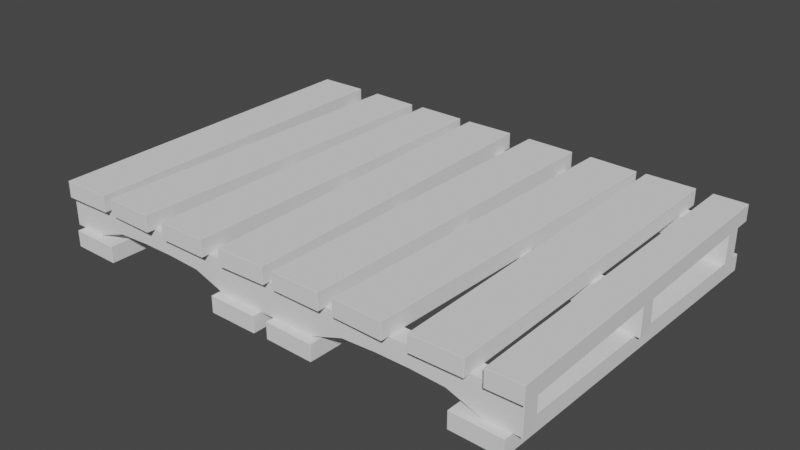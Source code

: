 # Source: Pallet1.blend  (saved by Blender 2.83.19; exported with 4.5.12 LTS)
import bpy
from mathutils import Matrix  # noqa: F401  (used for matrix-valued properties, if any)

bpy.ops.wm.read_factory_settings(use_empty=True)
scene = bpy.context.scene
scene.name = 'Scene'

# ---- collections
col_collection = bpy.data.collections.new('Collection'); scene.collection.children.link(col_collection)

# ---- world
world_world = bpy.data.worlds.new('World'); scene.world = world_world
world_world.use_nodes = True; world_world.node_tree.nodes.clear()
_N = world_world.node_tree.nodes; _L = world_world.node_tree.links
n0 = _N.new('ShaderNodeOutputWorld'); n0.name = 'World Output'; n0.location = (300, 300)
n1 = _N.new('ShaderNodeBackground'); n1.name = 'Background'; n1.location = (10, 300)
n1.inputs[0].default_value = (0.05088, 0.05088, 0.05088, 1.0)
_L.new(n1.outputs[0], n0.inputs[0])
n0.is_active_output = True
world_world.color = (0.05088, 0.05088, 0.05088)
world_world.use_sun_shadow = False
world_world.sun_shadow_jitter_overblur = 0.0

# ---- meshes
me_cube_001 = bpy.data.meshes.new('Cube.001')
me_cube_001.from_pydata([(-15.19, -9.99, 1.0), (-15.19, -10.0, 1.01), (-15.2, -9.99, 1.01), (-15.19, -10.0, 2.99), (-15.19, -9.99, 3.0), (-15.2, -9.99, 2.99), (-15.19, -9.01, 1.0), (-15.2, -9.01, 1.01), (-15.19, -9.0, 1.01), (-15.19, -9.01, 3.0), (-15.19, -9.0, 2.99), (-15.2, -9.01, 2.99), (-13.2, -9.99, 1.0), (-13.2, -10.0, 1.01), (-13.2, -10.0, 2.99), (-13.2, -9.99, 3.0), (-13.2, -9.0, 1.01), (-13.2, -9.01, 1.0), (-13.2, -9.01, 3.0), (-13.2, -9.0, 2.99), (-11.2, -9.99, 1.7), (-11.2, -10.0, 1.71), (-11.2, -10.0, 2.99), (-11.2, -9.99, 3.0), (-11.2, -9.0, 1.71), (-11.2, -9.01, 1.7), (-11.2, -9.01, 3.0), (-11.2, -9.0, 2.99), (-9.2, -9.99, 1.8), (-9.2, -10.0, 1.81), (-9.2, -10.0, 2.99), (-9.2, -9.99, 3.0), (-9.2, -9.0, 1.81), (-9.2, -9.01, 1.8), (-9.2, -9.01, 3.0), (-9.2, -9.0, 2.99), (-7.2, -9.99, 1.8), (-7.2, -10.0, 1.81), (-7.2, -10.0, 2.99), (-7.2, -9.99, 3.0), (-7.2, -9.0, 1.81), (-7.2, -9.01, 1.8), (-7.2, -9.01, 3.0), (-7.2, -9.0, 2.99), (-5.2, -9.99, 1.7), (-5.2, -10.0, 1.71), (-5.2, -10.0, 2.99), (-5.2, -9.99, 3.0), (-5.2, -9.0, 1.71), (-5.2, -9.01, 1.7), (-5.2, -9.01, 3.0), (-5.2, -9.0, 2.99), (-3.2, -9.99, 1.0), (-3.2, -10.0, 1.01), (-3.2, -10.0, 2.99), (-3.2, -9.99, 3.0), (-3.2, -9.0, 1.01), (-3.2, -9.01, 1.0), (-3.2, -9.01, 3.0), (-3.2, -9.0, 2.99), (-15.2, 0.2563, 3.0), (-15.2, 0.2663, 2.99), (-15.21, 0.2562, 2.99), (-15.2, 0.2563, 1.0), (-15.21, 0.2562, 1.01), (-15.2, 0.2663, 1.01), (-15.18, -0.7236, 3.0), (-15.19, -0.7237, 2.99), (-15.18, -0.7336, 2.99), (-15.18, -0.7336, 1.01), (-15.19, -0.7237, 1.01), (-15.18, -0.7236, 1.0), (-0.2, -10.0, 1.01), (-0.2, -9.99, 1.0), (-0.2, -9.99, 3.0), (-0.2, -10.0, 2.99), (-0.2, -9.01, 1.0), (-0.2, -9.0, 1.01), (-0.2, -9.0, 2.99), (-0.2, -9.01, 3.0), (2.8, -9.99, 1.0), (2.8, -10.0, 1.01), (2.8, -10.0, 2.99), (2.8, -9.99, 3.0), (2.8, -9.0, 1.01), (2.8, -9.01, 1.0), (2.8, -9.01, 3.0), (2.8, -9.0, 2.99), (4.8, -9.99, 1.7), (4.8, -10.0, 1.71), (4.8, -10.0, 2.99), (4.8, -9.99, 3.0), (4.8, -9.0, 1.71), (4.8, -9.01, 1.7), (4.8, -9.01, 3.0), (4.8, -9.0, 2.99), (6.8, -9.99, 1.8), (6.8, -10.0, 1.81), (6.8, -10.0, 2.99), (6.8, -9.99, 3.0), (6.8, -9.0, 1.81), (6.8, -9.01, 1.8), (6.8, -9.01, 3.0), (6.8, -9.0, 2.99), (8.8, -9.99, 1.8), (8.8, -10.0, 1.81), (8.8, -10.0, 2.99), (8.8, -9.99, 3.0), (8.8, -9.0, 1.81), (8.8, -9.01, 1.8), (8.8, -9.01, 3.0), (8.8, -9.0, 2.99), (10.8, -9.99, 1.7), (10.8, -10.0, 1.71), (10.8, -10.0, 2.99), (10.8, -9.99, 3.0), (10.8, -9.0, 1.71), (10.8, -9.01, 1.7), (10.8, -9.01, 3.0), (10.8, -9.0, 2.99), (12.8, -9.99, 1.0), (12.8, -10.0, 1.01), (12.8, -10.0, 2.99), (12.8, -9.99, 3.0), (12.8, -9.0, 1.01), (12.8, -9.01, 1.0), (12.8, -9.01, 3.0), (12.8, -9.0, 2.99), (14.79, -9.99, 1.0), (14.8, -9.99, 1.01), (14.79, -10.0, 1.01), (14.79, -9.99, 3.0), (14.79, -10.0, 2.99), (14.8, -9.99, 2.99), (14.79, -9.0, 1.01), (14.8, -9.01, 1.01), (14.79, -9.01, 1.0), (14.79, -9.0, 2.99), (14.79, -9.01, 3.0), (14.8, -9.01, 2.99), (-13.19, -0.6925, 1.0), (-13.19, -0.7025, 1.01), (-13.19, -0.7025, 2.99), (-13.19, -0.6925, 3.0), (-13.21, 0.2973, 1.01), (-13.21, 0.2873, 1.0), (-13.21, 0.2873, 3.0), (-13.21, 0.2973, 2.99), (-11.19, -0.6614, 1.7), (-11.19, -0.6714, 1.71), (-11.19, -0.6714, 2.99), (-11.19, -0.6614, 3.0), (-11.21, 0.3285, 1.71), (-11.21, 0.3185, 1.7), (-11.21, 0.3185, 3.0), (-11.21, 0.3285, 2.99), (-9.191, -0.6302, 1.8), (-9.191, -0.6402, 1.81), (-9.191, -0.6402, 2.99), (-9.191, -0.6302, 3.0), (-9.207, 0.3597, 1.81), (-9.207, 0.3497, 1.8), (-9.207, 0.3497, 3.0), (-9.207, 0.3597, 2.99), (-7.192, -0.599, 1.8), (-7.191, -0.609, 1.81), (-7.191, -0.609, 2.99), (-7.192, -0.599, 3.0), (-7.207, 0.3908, 1.81), (-7.207, 0.3808, 1.8), (-7.207, 0.3808, 3.0), (-7.207, 0.3908, 2.99), (-5.192, -0.5679, 1.7), (-5.192, -0.5779, 1.71), (-5.192, -0.5779, 2.99), (-5.192, -0.5679, 3.0), (-5.207, 0.422, 1.71), (-5.207, 0.412, 1.7), (-5.207, 0.412, 3.0), (-5.207, 0.422, 2.99), (-3.192, -0.5367, 1.0), (-3.192, -0.5467, 1.01), (-3.192, -0.5467, 2.99), (-3.192, -0.5367, 3.0), (-3.207, 0.4532, 1.01), (-3.207, 0.4432, 1.0), (-3.207, 0.4432, 3.0), (-3.207, 0.4532, 2.99), (-0.1922, -0.4999, 1.01), (-0.1924, -0.4899, 1.0), (-0.1924, -0.4899, 3.0), (-0.1922, -0.4999, 2.99), (-0.2076, 0.4899, 1.0), (-0.2078, 0.4999, 1.01), (-0.2078, 0.4999, 2.99), (-0.2076, 0.4899, 3.0), (2.807, -0.4432, 1.0), (2.807, -0.4532, 1.01), (2.807, -0.4532, 2.99), (2.807, -0.4432, 3.0), (2.792, 0.5467, 1.01), (2.792, 0.5367, 1.0), (2.792, 0.5367, 3.0), (2.792, 0.5467, 2.99), (4.807, -0.412, 1.7), (4.807, -0.422, 1.71), (4.807, -0.422, 2.99), (4.807, -0.412, 3.0), (4.792, 0.5779, 1.71), (4.792, 0.5679, 1.7), (4.792, 0.5679, 3.0), (4.792, 0.5779, 2.99), (6.807, -0.3808, 1.8), (6.807, -0.3908, 1.81), (6.807, -0.3908, 2.99), (6.807, -0.3808, 3.0), (6.791, 0.609, 1.81), (6.792, 0.599, 1.8), (6.792, 0.599, 3.0), (6.791, 0.609, 2.99), (8.807, -0.3497, 1.8), (8.807, -0.3597, 1.81), (8.807, -0.3597, 2.99), (8.807, -0.3497, 3.0), (8.791, 0.6402, 1.81), (8.791, 0.6302, 1.8), (8.791, 0.6302, 3.0), (8.791, 0.6402, 2.99), (10.81, -0.3185, 1.7), (10.81, -0.3285, 1.71), (10.81, -0.3285, 2.99), (10.81, -0.3185, 3.0), (10.79, 0.6714, 1.71), (10.79, 0.6614, 1.7), (10.79, 0.6614, 3.0), (10.79, 0.6714, 2.99), (12.81, -0.2873, 1.0), (12.81, -0.2973, 1.01), (12.81, -0.2973, 2.99), (12.81, -0.2873, 3.0), (12.79, 0.7025, 1.01), (12.79, 0.6925, 1.0), (12.79, 0.6925, 3.0), (12.79, 0.7025, 2.99), (14.8, -0.2563, 1.0), (14.81, -0.2562, 1.01), (14.8, -0.2663, 1.01), (14.8, -0.2563, 3.0), (14.8, -0.2663, 2.99), (14.81, -0.2562, 2.99), (14.78, 0.7336, 1.01), (14.79, 0.7237, 1.01), (14.78, 0.7236, 1.0), (14.78, 0.7336, 2.99), (14.78, 0.7236, 3.0), (14.79, 0.7237, 2.99), (-15.18, 10.23, 3.0), (-15.18, 10.24, 2.99), (-15.19, 10.23, 2.99), (-15.18, 10.23, 1.0), (-15.19, 10.23, 1.01), (-15.18, 10.24, 1.01), (-15.2, 9.246, 3.0), (-15.21, 9.246, 2.99), (-15.2, 9.236, 2.99), (-15.2, 9.236, 1.01), (-15.21, 9.246, 1.01), (-15.2, 9.246, 1.0), (-13.21, 9.214, 1.0), (-13.21, 9.204, 1.01), (-13.21, 9.204, 2.99), (-13.21, 9.214, 3.0), (-13.19, 10.2, 1.01), (-13.19, 10.19, 1.0), (-13.19, 10.19, 3.0), (-13.19, 10.2, 2.99), (-11.21, 9.183, 1.7), (-11.21, 9.173, 1.71), (-11.21, 9.173, 2.99), (-11.21, 9.183, 3.0), (-11.19, 10.17, 1.71), (-11.19, 10.16, 1.7), (-11.19, 10.16, 3.0), (-11.19, 10.17, 2.99), (-9.207, 9.151, 1.8), (-9.207, 9.141, 1.81), (-9.207, 9.141, 2.99), (-9.207, 9.151, 3.0), (-9.191, 10.14, 1.81), (-9.191, 10.13, 1.8), (-9.191, 10.13, 3.0), (-9.191, 10.14, 2.99), (-7.207, 9.12, 1.8), (-7.207, 9.11, 1.81), (-7.207, 9.11, 2.99), (-7.207, 9.12, 3.0), (-7.191, 10.11, 1.81), (-7.191, 10.1, 1.8), (-7.191, 10.1, 3.0), (-7.191, 10.11, 2.99), (-5.207, 9.089, 1.7), (-5.207, 9.079, 1.71), (-5.207, 9.079, 2.99), (-5.207, 9.089, 3.0), (-5.192, 10.08, 1.71), (-5.192, 10.07, 1.7), (-5.192, 10.07, 3.0), (-5.192, 10.08, 2.99), (-3.207, 9.057, 1.0), (-3.207, 9.047, 1.01), (-3.207, 9.047, 2.99), (-3.207, 9.057, 3.0), (-3.192, 10.05, 1.01), (-3.192, 10.04, 1.0), (-3.192, 10.04, 3.0), (-3.192, 10.05, 2.99), (-0.2079, 9.0, 1.01), (-0.2077, 9.01, 1.0), (-0.2077, 9.01, 3.0), (-0.2079, 9.0, 2.99), (-0.1923, 9.99, 1.0), (-0.1921, 10.0, 1.01), (-0.1921, 10.0, 2.99), (-0.1923, 9.99, 3.0), (2.792, 8.963, 1.0), (2.792, 8.953, 1.01), (2.792, 8.953, 2.99), (2.792, 8.963, 3.0), (2.807, 9.953, 1.01), (2.807, 9.943, 1.0), (2.807, 9.943, 3.0), (2.807, 9.953, 2.99), (4.792, 8.932, 1.7), (4.792, 8.922, 1.71), (4.792, 8.922, 2.99), (4.792, 8.932, 3.0), (4.807, 9.921, 1.71), (4.807, 9.911, 1.7), (4.807, 9.911, 3.0), (4.807, 9.921, 2.99), (6.791, 8.9, 1.8), (6.791, 8.89, 1.81), (6.791, 8.89, 2.99), (6.791, 8.9, 3.0), (6.807, 9.89, 1.81), (6.807, 9.88, 1.8), (6.807, 9.88, 3.0), (6.807, 9.89, 2.99), (8.791, 8.869, 1.8), (8.791, 8.859, 1.81), (8.791, 8.859, 2.99), (8.791, 8.869, 3.0), (8.807, 9.859, 1.81), (8.807, 9.849, 1.8), (8.807, 9.849, 3.0), (8.807, 9.859, 2.99), (10.79, 8.837, 1.7), (10.79, 8.827, 1.71), (10.79, 8.827, 2.99), (10.79, 8.837, 3.0), (10.81, 9.827, 1.71), (10.81, 9.817, 1.7), (10.81, 9.817, 3.0), (10.81, 9.827, 2.99), (12.79, 8.806, 1.0), (12.79, 8.796, 1.01), (12.79, 8.796, 2.99), (12.79, 8.806, 3.0), (12.81, 9.796, 1.01), (12.81, 9.786, 1.0), (12.81, 9.786, 3.0), (12.81, 9.796, 2.99), (14.78, 8.775, 1.0), (14.79, 8.774, 1.01), (14.78, 8.765, 1.01), (14.78, 8.775, 3.0), (14.78, 8.765, 2.99), (14.79, 8.774, 2.99), (14.8, 9.764, 1.01), (14.81, 9.754, 1.01), (14.8, 9.754, 1.0), (14.8, 9.764, 2.99), (14.8, 9.754, 3.0), (14.81, 9.754, 2.99), (-14.81, -10.51, 3.0), (-14.81, -10.52, 3.01), (-14.82, -10.51, 3.01), (-14.81, -10.52, 3.99), (-14.81, -10.51, 4.0), (-14.82, -10.51, 3.99), (-15.17, 10.46, 3.0), (-15.18, 10.46, 3.01), (-15.17, 10.47, 3.01), (-15.17, 10.46, 4.0), (-15.17, 10.47, 3.99), (-15.18, 10.46, 3.99), (-11.83, -10.46, 3.0), (-11.82, -10.46, 3.01), (-11.83, -10.47, 3.01), (-11.83, -10.46, 4.0), (-11.83, -10.47, 3.99), (-11.82, -10.46, 3.99), (-12.19, 10.51, 3.0), (-12.19, 10.52, 3.01), (-12.18, 10.51, 3.01), (-12.19, 10.51, 4.0), (-12.18, 10.51, 3.99), (-12.19, 10.52, 3.99), (-11.23, -10.45, 3.0), (-11.23, -10.46, 3.01), (-11.24, -10.45, 3.01), (-11.23, -10.46, 3.99), (-11.23, -10.45, 4.0), (-11.24, -10.45, 3.99), (-10.75, 10.52, 3.0), (-10.76, 10.52, 3.01), (-10.75, 10.53, 3.01), (-10.75, 10.52, 4.0), (-10.75, 10.53, 3.99), (-10.76, 10.52, 3.99), (-8.248, -10.52, 3.0), (-8.238, -10.52, 3.01), (-8.249, -10.53, 3.01), (-8.248, -10.52, 4.0), (-8.249, -10.53, 3.99), (-8.238, -10.52, 3.99), (-7.772, 10.45, 3.0), (-7.772, 10.46, 3.01), (-7.762, 10.45, 3.01), (-7.772, 10.45, 4.0), (-7.762, 10.45, 3.99), (-7.772, 10.46, 3.99), (-7.045, -10.48, 3.0), (-7.045, -10.49, 3.01), (-7.055, -10.48, 3.01), (-7.045, -10.49, 3.99), (-7.045, -10.48, 4.0), (-7.055, -10.48, 3.99), (-6.935, 10.5, 3.0), (-6.945, 10.5, 3.01), (-6.935, 10.51, 3.01), (-6.935, 10.5, 4.0), (-6.935, 10.51, 3.99), (-6.945, 10.5, 3.99), (-4.065, -10.5, 3.0), (-4.055, -10.5, 3.01), (-4.065, -10.51, 3.01), (-4.065, -10.5, 4.0), (-4.065, -10.51, 3.99), (-4.055, -10.5, 3.99), (-3.955, 10.48, 3.0), (-3.955, 10.49, 3.01), (-3.945, 10.48, 3.01), (-3.955, 10.48, 4.0), (-3.945, 10.48, 3.99), (-3.955, 10.49, 3.99), (-2.76, -10.52, 3.0), (-2.76, -10.53, 3.01), (-2.77, -10.52, 3.01), (-2.76, -10.53, 3.99), (-2.76, -10.52, 4.0), (-2.77, -10.52, 3.99), (-3.219, 10.45, 3.0), (-3.229, 10.45, 3.01), (-3.219, 10.46, 3.01), (-3.219, 10.45, 4.0), (-3.219, 10.46, 3.99), (-3.229, 10.45, 3.99), (0.2192, -10.45, 3.0), (0.2292, -10.45, 3.01), (0.2194, -10.46, 3.01), (0.2192, -10.45, 4.0), (0.2194, -10.46, 3.99), (0.2292, -10.45, 3.99), (-0.2399, 10.52, 3.0), (-0.2401, 10.53, 3.01), (-0.2299, 10.52, 3.01), (-0.2399, 10.52, 4.0), (-0.2299, 10.52, 3.99), (-0.2401, 10.53, 3.99), (0.8616, -10.47, 3.0), (0.8615, -10.48, 3.01), (0.8516, -10.47, 3.01), (0.8615, -10.48, 3.99), (0.8616, -10.47, 4.0), (0.8516, -10.47, 3.99), (1.159, 10.51, 3.0), (1.149, 10.51, 3.01), (1.159, 10.52, 3.01), (1.159, 10.51, 4.0), (1.159, 10.52, 3.99), (1.149, 10.51, 3.99), (3.841, -10.51, 3.0), (3.851, -10.51, 3.01), (3.841, -10.52, 3.01), (3.841, -10.51, 4.0), (3.841, -10.52, 3.99), (3.851, -10.51, 3.99), (4.138, 10.47, 3.0), (4.139, 10.48, 3.01), (4.148, 10.47, 3.01), (4.138, 10.47, 4.0), (4.148, 10.47, 3.99), (4.139, 10.48, 3.99), (4.664, -10.43, 3.0), (4.664, -10.44, 3.01), (4.654, -10.43, 3.01), (4.664, -10.44, 3.99), (4.664, -10.43, 4.0), (4.654, -10.43, 3.99), (5.358, 10.53, 3.0), (5.348, 10.53, 3.01), (5.358, 10.54, 3.01), (5.358, 10.53, 4.0), (5.358, 10.54, 3.99), (5.348, 10.53, 3.99), (7.642, -10.53, 3.0), (7.652, -10.53, 3.01), (7.642, -10.54, 3.01), (7.642, -10.53, 4.0), (7.642, -10.54, 3.99), (7.652, -10.53, 3.99), (8.336, 10.43, 3.0), (8.336, 10.44, 3.01), (8.346, 10.43, 3.01), (8.336, 10.43, 4.0), (8.346, 10.43, 3.99), (8.336, 10.44, 3.99), (9.101, -10.5, 3.0), (9.101, -10.51, 3.01), (9.091, -10.5, 3.01), (9.101, -10.51, 3.99), (9.101, -10.5, 4.0), (9.091, -10.5, 3.99), (8.919, 10.48, 3.0), (8.909, 10.48, 3.01), (8.919, 10.49, 3.01), (8.919, 10.48, 4.0), (8.919, 10.49, 3.99), (8.909, 10.48, 3.99), (12.08, -10.48, 3.0), (12.09, -10.48, 3.01), (12.08, -10.49, 3.01), (12.08, -10.48, 4.0), (12.08, -10.49, 3.99), (12.09, -10.48, 3.99), (11.9, 10.5, 3.0), (11.9, 10.51, 3.01), (11.91, 10.5, 3.01), (11.9, 10.5, 4.0), (11.91, 10.5, 3.99), (11.9, 10.51, 3.99), (13.1, -10.5, 3.0), (13.1, -10.51, 3.01), (13.09, -10.5, 3.01), (13.1, -10.51, 3.99), (13.1, -10.5, 4.0), (13.09, -10.5, 3.99), (12.92, 10.48, 3.0), (12.91, 10.48, 3.01), (12.92, 10.49, 3.01), (12.92, 10.48, 4.0), (12.92, 10.49, 3.99), (12.91, 10.48, 3.99), (15.08, -10.48, 3.0), (15.09, -10.48, 3.01), (15.08, -10.49, 3.01), (15.08, -10.48, 4.0), (15.08, -10.49, 3.99), (15.09, -10.48, 3.99), (14.9, 10.5, 3.0), (14.9, 10.51, 3.01), (14.91, 10.5, 3.01), (14.9, 10.5, 4.0), (14.91, 10.5, 3.99), (14.9, 10.51, 3.99), (-14.64, -10.47, -3.576e-07), (-14.64, -10.48, 0.01), (-14.65, -10.47, 0.01), (-14.64, -10.48, 0.99), (-14.64, -10.47, 1.0), (-14.65, -10.47, 0.99), (-14.34, 10.51, -3.576e-07), (-14.35, 10.51, 0.01), (-14.34, 10.52, 0.01), (-14.34, 10.51, 1.0), (-14.34, 10.52, 0.99), (-14.35, 10.51, 0.99), (-11.66, -10.51, -3.576e-07), (-11.65, -10.51, 0.01), (-11.66, -10.52, 0.01), (-11.66, -10.51, 1.0), (-11.66, -10.52, 0.99), (-11.65, -10.51, 0.99), (-11.36, 10.47, -3.576e-07), (-11.36, 10.48, 0.01), (-11.35, 10.47, 0.01), (-11.36, 10.47, 1.0), (-11.35, 10.47, 0.99), (-11.36, 10.48, 0.99), (-3.584, -10.48, -3.576e-07), (-3.584, -10.49, 0.01), (-3.594, -10.48, 0.01), (-3.584, -10.49, 0.99), (-3.584, -10.48, 1.0), (-3.594, -10.48, 0.99), (-3.396, 10.5, -3.576e-07), (-3.406, 10.5, 0.01), (-3.396, 10.51, 0.01), (-3.396, 10.5, 1.0), (-3.396, 10.51, 0.99), (-3.406, 10.5, 0.99), (-0.6038, -10.5, -3.576e-07), (-0.5938, -10.5, 0.01), (-0.6039, -10.51, 0.01), (-0.6038, -10.5, 1.0), (-0.6039, -10.51, 0.99), (-0.5938, -10.5, 0.99), (-0.4163, 10.48, -3.576e-07), (-0.4162, 10.49, 0.01), (-0.4063, 10.48, 0.01), (-0.4163, 10.48, 1.0), (-0.4063, 10.48, 0.99), (-0.4162, 10.49, 0.99), (0.2761, -10.45, -3.576e-07), (0.2759, -10.46, 0.01), (0.2661, -10.45, 0.01), (0.2759, -10.46, 0.99), (0.2761, -10.45, 1.0), (0.2661, -10.45, 0.99), (0.7446, 10.52, -3.576e-07), (0.7346, 10.52, 0.01), (0.7448, 10.53, 0.01), (0.7446, 10.52, 1.0), (0.7448, 10.53, 0.99), (0.7346, 10.52, 0.99), (3.255, -10.52, -3.576e-07), (3.265, -10.52, 0.01), (3.255, -10.53, 0.01), (3.255, -10.52, 1.0), (3.255, -10.53, 0.99), (3.265, -10.52, 0.99), (3.724, 10.45, -3.576e-07), (3.724, 10.46, 0.01), (3.734, 10.45, 0.01), (3.724, 10.45, 1.0), (3.734, 10.45, 0.99), (3.724, 10.46, 0.99), (11.28, -10.45, -3.576e-07), (11.28, -10.46, 0.01), (11.27, -10.45, 0.01), (11.28, -10.46, 0.99), (11.28, -10.45, 1.0), (11.27, -10.45, 0.99), (11.74, 10.52, -3.576e-07), (11.73, 10.52, 0.01), (11.74, 10.53, 0.01), (11.74, 10.52, 1.0), (11.74, 10.53, 0.99), (11.73, 10.52, 0.99), (14.26, -10.52, -3.576e-07), (14.27, -10.52, 0.01), (14.26, -10.53, 0.01), (14.26, -10.52, 1.0), (14.26, -10.53, 0.99), (14.27, -10.52, 0.99), (14.72, 10.45, -3.576e-07), (14.72, 10.46, 0.01), (14.73, 10.45, 0.01), (14.72, 10.45, 1.0), (14.73, 10.45, 0.99), (14.72, 10.46, 0.99)], [], [(13, 14, 3, 1), (12, 17, 25, 20), (18, 15, 23, 26), (18, 9, 4, 15), (2, 5, 11, 7), (8, 10, 19, 16), (24, 27, 35, 32), (14, 13, 21, 22), (16, 19, 27, 24), (20, 25, 33, 28), (36, 41, 49, 44), (28, 33, 41, 36), (26, 23, 31, 34), (22, 21, 29, 30), (42, 39, 47, 50), (34, 31, 39, 42), (30, 29, 37, 38), (32, 35, 43, 40), (48, 51, 59, 56), (38, 37, 45, 46), (40, 43, 51, 48), (44, 49, 57, 52), (58, 55, 74, 79), (52, 57, 76, 73), (50, 47, 55, 58), (46, 45, 53, 54), (63, 145, 140, 71), (54, 53, 72, 75), (56, 59, 78, 77), (146, 60, 66, 143), (414, 426, 420, 408), (80, 85, 93, 88), (86, 83, 91, 94), (86, 79, 74, 83), (81, 82, 75, 72), (77, 78, 87, 84), (92, 95, 103, 100), (82, 81, 89, 90), (84, 87, 95, 92), (88, 93, 101, 96), (104, 109, 117, 112), (96, 101, 109, 104), (94, 91, 99, 102), (90, 89, 97, 98), (110, 107, 115, 118), (102, 99, 107, 110), (98, 97, 105, 106), (100, 103, 111, 108), (116, 119, 127, 124), (106, 105, 113, 114), (108, 111, 119, 116), (112, 117, 125, 120), (126, 123, 131, 138), (120, 125, 136, 128), (118, 115, 123, 126), (114, 113, 121, 122), (140, 145, 153, 148), (122, 121, 130, 132), (124, 127, 137, 134), (135, 139, 133, 129), (70, 67, 62, 64), (146, 143, 151, 154), (76, 85, 80, 73), (141, 142, 68, 69), (65, 61, 147, 144), (152, 155, 163, 160), (142, 141, 149, 150), (144, 147, 155, 152), (148, 153, 161, 156), (164, 169, 177, 172), (156, 161, 169, 164), (154, 151, 159, 162), (150, 149, 157, 158), (170, 167, 175, 178), (162, 159, 167, 170), (158, 157, 165, 166), (160, 163, 171, 168), (176, 179, 187, 184), (166, 165, 173, 174), (168, 171, 179, 176), (172, 177, 185, 180), (186, 183, 190, 195), (180, 185, 192, 189), (178, 175, 183, 186), (174, 173, 181, 182), (182, 181, 188, 191), (184, 187, 194, 193), (192, 201, 196, 189), (404, 406, 401, 397), (196, 201, 209, 204), (202, 199, 207, 210), (202, 195, 190, 199), (197, 198, 191, 188), (193, 194, 203, 200), (208, 211, 219, 216), (198, 197, 205, 206), (200, 203, 211, 208), (204, 209, 217, 212), (220, 225, 233, 228), (212, 217, 225, 220), (210, 207, 215, 218), (206, 205, 213, 214), (226, 223, 231, 234), (218, 215, 223, 226), (214, 213, 221, 222), (216, 219, 227, 224), (232, 235, 243, 240), (222, 221, 229, 230), (224, 227, 235, 232), (228, 233, 241, 236), (242, 239, 247, 254), (236, 241, 252, 244), (234, 231, 239, 242), (230, 229, 237, 238), (274, 256, 262, 271), (238, 237, 246, 248), (240, 243, 253, 250), (251, 255, 249, 245), (259, 273, 268, 267), (266, 263, 258, 260), (274, 271, 279, 282), (268, 273, 281, 276), (269, 270, 264, 265), (261, 257, 275, 272), (280, 283, 291, 288), (270, 269, 277, 278), (272, 275, 283, 280), (276, 281, 289, 284), (292, 297, 305, 300), (284, 289, 297, 292), (282, 279, 287, 290), (278, 277, 285, 286), (298, 295, 303, 306), (290, 287, 295, 298), (286, 285, 293, 294), (288, 291, 299, 296), (304, 307, 315, 312), (294, 293, 301, 302), (296, 299, 307, 304), (300, 305, 313, 308), (314, 311, 318, 323), (308, 313, 320, 317), (306, 303, 311, 314), (302, 301, 309, 310), (310, 309, 316, 319), (312, 315, 322, 321), (320, 329, 324, 317), (398, 400, 387, 385), (324, 329, 337, 332), (330, 327, 335, 338), (330, 323, 318, 327), (325, 326, 319, 316), (321, 322, 331, 328), (336, 339, 347, 344), (326, 325, 333, 334), (328, 331, 339, 336), (332, 337, 345, 340), (348, 353, 361, 356), (340, 345, 353, 348), (338, 335, 343, 346), (334, 333, 341, 342), (354, 351, 359, 362), (346, 343, 351, 354), (342, 341, 349, 350), (344, 347, 355, 352), (360, 363, 371, 368), (350, 349, 357, 358), (352, 355, 363, 360), (356, 361, 369, 364), (370, 367, 375, 382), (364, 369, 380, 372), (362, 359, 367, 370), (358, 357, 365, 366), (366, 365, 374, 376), (368, 371, 381, 378), (379, 383, 377, 373), (405, 393, 388, 399), (386, 389, 395, 391), (392, 394, 407, 403), (438, 450, 444, 432), (428, 430, 425, 421), (422, 424, 411, 409), (429, 417, 412, 423), (410, 413, 419, 415), (416, 418, 431, 427), (462, 474, 468, 456), (452, 454, 449, 445), (446, 448, 435, 433), (453, 441, 436, 447), (434, 437, 443, 439), (440, 442, 455, 451), (486, 498, 492, 480), (476, 478, 473, 469), (470, 472, 459, 457), (477, 465, 460, 471), (458, 461, 467, 463), (464, 466, 479, 475), (510, 522, 516, 504), (500, 502, 497, 493), (494, 496, 483, 481), (501, 489, 484, 495), (482, 485, 491, 487), (488, 490, 503, 499), (534, 546, 540, 528), (524, 526, 521, 517), (518, 520, 507, 505), (525, 513, 508, 519), (506, 509, 515, 511), (512, 514, 527, 523), (558, 570, 564, 552), (548, 550, 545, 541), (542, 544, 531, 529), (549, 537, 532, 543), (530, 533, 539, 535), (536, 538, 551, 547), (582, 594, 588, 576), (572, 574, 569, 565), (566, 568, 555, 553), (573, 561, 556, 567), (554, 557, 563, 559), (560, 562, 575, 571), (606, 618, 612, 600), (596, 598, 593, 589), (590, 592, 579, 577), (597, 585, 580, 591), (578, 581, 587, 583), (584, 586, 599, 595), (630, 642, 636, 624), (620, 622, 617, 613), (614, 616, 603, 601), (621, 609, 604, 615), (602, 605, 611, 607), (608, 610, 623, 619), (654, 666, 660, 648), (644, 646, 641, 637), (638, 640, 627, 625), (645, 633, 628, 639), (626, 629, 635, 631), (632, 634, 647, 643), (668, 670, 665, 661), (662, 664, 651, 649), (669, 657, 652, 663), (650, 653, 659, 655), (656, 658, 671, 667), (0, 1, 2), (3, 4, 5), (6, 7, 8), (9, 10, 11), (60, 61, 62), (63, 64, 65), (66, 67, 68), (69, 70, 71), (128, 129, 130), (131, 132, 133), (134, 135, 136), (137, 138, 139), (244, 245, 246), (247, 248, 249), (250, 251, 252), (253, 254, 255), (256, 257, 258), (259, 260, 261), (262, 263, 264), (265, 266, 267), (372, 373, 374), (375, 376, 377), (378, 379, 380), (381, 382, 383), (6, 0, 2, 7), (1, 3, 5, 2), (4, 9, 11, 5), (10, 8, 7, 11), (17, 6, 8, 16), (9, 18, 19, 10), (0, 12, 13, 1), (15, 4, 3, 14), (12, 20, 21, 13), (23, 15, 14, 22), (16, 24, 25, 17), (27, 19, 18, 26), (22, 30, 31, 23), (35, 27, 26, 34), (33, 25, 24, 32), (20, 28, 29, 21), (34, 42, 43, 35), (41, 33, 32, 40), (28, 36, 37, 29), (39, 31, 30, 38), (36, 44, 45, 37), (47, 39, 38, 46), (40, 48, 49, 41), (51, 43, 42, 50), (46, 54, 55, 47), (59, 51, 50, 58), (57, 49, 48, 56), (44, 52, 53, 45), (60, 146, 147, 61), (145, 63, 65, 144), (61, 65, 64, 62), (66, 60, 62, 67), (69, 68, 67, 70), (63, 71, 70, 64), (85, 76, 77, 84), (79, 86, 87, 78), (73, 80, 81, 72), (83, 74, 75, 82), (80, 88, 89, 81), (91, 83, 82, 90), (84, 92, 93, 85), (95, 87, 86, 94), (90, 98, 99, 91), (103, 95, 94, 102), (101, 93, 92, 100), (88, 96, 97, 89), (102, 110, 111, 103), (109, 101, 100, 108), (96, 104, 105, 97), (107, 99, 98, 106), (104, 112, 113, 105), (115, 107, 106, 114), (108, 116, 117, 109), (119, 111, 110, 118), (114, 122, 123, 115), (127, 119, 118, 126), (125, 117, 116, 124), (112, 120, 121, 113), (139, 135, 134, 137), (128, 136, 135, 129), (138, 131, 133, 139), (132, 130, 129, 133), (120, 128, 130, 121), (131, 123, 122, 132), (124, 134, 136, 125), (137, 127, 126, 138), (52, 73, 72, 53), (74, 55, 54, 75), (56, 77, 76, 57), (78, 59, 58, 79), (71, 140, 141, 69), (143, 66, 68, 142), (140, 148, 149, 141), (151, 143, 142, 150), (144, 152, 153, 145), (155, 147, 146, 154), (150, 158, 159, 151), (163, 155, 154, 162), (161, 153, 152, 160), (148, 156, 157, 149), (162, 170, 171, 163), (169, 161, 160, 168), (156, 164, 165, 157), (167, 159, 158, 166), (164, 172, 173, 165), (175, 167, 166, 174), (168, 176, 177, 169), (179, 171, 170, 178), (174, 182, 183, 175), (187, 179, 178, 186), (185, 177, 176, 184), (172, 180, 181, 173), (201, 192, 193, 200), (195, 202, 203, 194), (189, 196, 197, 188), (199, 190, 191, 198), (196, 204, 205, 197), (207, 199, 198, 206), (200, 208, 209, 201), (211, 203, 202, 210), (206, 214, 215, 207), (219, 211, 210, 218), (217, 209, 208, 216), (204, 212, 213, 205), (218, 226, 227, 219), (225, 217, 216, 224), (212, 220, 221, 213), (223, 215, 214, 222), (220, 228, 229, 221), (231, 223, 222, 230), (224, 232, 233, 225), (235, 227, 226, 234), (230, 238, 239, 231), (243, 235, 234, 242), (241, 233, 232, 240), (228, 236, 237, 229), (255, 251, 250, 253), (244, 252, 251, 245), (254, 247, 249, 255), (248, 246, 245, 249), (236, 244, 246, 237), (247, 239, 238, 248), (240, 250, 252, 241), (253, 243, 242, 254), (180, 189, 188, 181), (190, 183, 182, 191), (184, 193, 192, 185), (194, 187, 186, 195), (256, 274, 275, 257), (273, 259, 261, 272), (257, 261, 260, 258), (262, 256, 258, 263), (265, 264, 263, 266), (259, 267, 266, 260), (267, 268, 269, 265), (271, 262, 264, 270), (268, 276, 277, 269), (279, 271, 270, 278), (272, 280, 281, 273), (283, 275, 274, 282), (278, 286, 287, 279), (291, 283, 282, 290), (289, 281, 280, 288), (276, 284, 285, 277), (290, 298, 299, 291), (297, 289, 288, 296), (284, 292, 293, 285), (295, 287, 286, 294), (292, 300, 301, 293), (303, 295, 294, 302), (296, 304, 305, 297), (307, 299, 298, 306), (302, 310, 311, 303), (315, 307, 306, 314), (313, 305, 304, 312), (300, 308, 309, 301), (329, 320, 321, 328), (323, 330, 331, 322), (317, 324, 325, 316), (327, 318, 319, 326), (324, 332, 333, 325), (335, 327, 326, 334), (328, 336, 337, 329), (339, 331, 330, 338), (334, 342, 343, 335), (347, 339, 338, 346), (345, 337, 336, 344), (332, 340, 341, 333), (346, 354, 355, 347), (353, 345, 344, 352), (340, 348, 349, 341), (351, 343, 342, 350), (348, 356, 357, 349), (359, 351, 350, 358), (352, 360, 361, 353), (363, 355, 354, 362), (358, 366, 367, 359), (371, 363, 362, 370), (369, 361, 360, 368), (356, 364, 365, 357), (383, 379, 378, 381), (372, 380, 379, 373), (382, 375, 377, 383), (376, 374, 373, 377), (364, 372, 374, 365), (375, 367, 366, 376), (368, 378, 380, 369), (381, 371, 370, 382), (308, 317, 316, 309), (318, 311, 310, 319), (312, 321, 320, 313), (322, 315, 314, 323), (6, 17, 12, 0), (384, 385, 386), (387, 388, 389), (390, 391, 392), (393, 394, 395), (396, 397, 398), (399, 400, 401), (402, 403, 404), (405, 406, 407), (408, 409, 410), (411, 412, 413), (414, 415, 416), (417, 418, 419), (420, 421, 422), (423, 424, 425), (426, 427, 428), (429, 430, 431), (432, 433, 434), (435, 436, 437), (438, 439, 440), (441, 442, 443), (444, 445, 446), (447, 448, 449), (450, 451, 452), (453, 454, 455), (456, 457, 458), (459, 460, 461), (462, 463, 464), (465, 466, 467), (468, 469, 470), (471, 472, 473), (474, 475, 476), (477, 478, 479), (480, 481, 482), (483, 484, 485), (486, 487, 488), (489, 490, 491), (492, 493, 494), (495, 496, 497), (498, 499, 500), (501, 502, 503), (504, 505, 506), (507, 508, 509), (510, 511, 512), (513, 514, 515), (516, 517, 518), (519, 520, 521), (522, 523, 524), (525, 526, 527), (528, 529, 530), (531, 532, 533), (534, 535, 536), (537, 538, 539), (540, 541, 542), (543, 544, 545), (546, 547, 548), (549, 550, 551), (552, 553, 554), (555, 556, 557), (558, 559, 560), (561, 562, 563), (564, 565, 566), (567, 568, 569), (570, 571, 572), (573, 574, 575), (576, 577, 578), (579, 580, 581), (582, 583, 584), (585, 586, 587), (588, 589, 590), (591, 592, 593), (594, 595, 596), (597, 598, 599), (600, 601, 602), (603, 604, 605), (606, 607, 608), (609, 610, 611), (612, 613, 614), (615, 616, 617), (618, 619, 620), (621, 622, 623), (624, 625, 626), (627, 628, 629), (630, 631, 632), (633, 634, 635), (636, 637, 638), (639, 640, 641), (642, 643, 644), (645, 646, 647), (648, 649, 650), (651, 652, 653), (654, 655, 656), (657, 658, 659), (660, 661, 662), (663, 664, 665), (666, 667, 668), (669, 670, 671), (390, 384, 386, 391), (385, 387, 389, 386), (388, 393, 395, 389), (394, 392, 391, 395), (402, 390, 392, 403), (393, 405, 407, 394), (406, 404, 403, 407), (396, 402, 404, 397), (405, 399, 401, 406), (400, 398, 397, 401), (384, 396, 398, 385), (399, 388, 387, 400), (414, 408, 410, 415), (409, 411, 413, 410), (412, 417, 419, 413), (418, 416, 415, 419), (426, 414, 416, 427), (417, 429, 431, 418), (430, 428, 427, 431), (420, 426, 428, 421), (429, 423, 425, 430), (424, 422, 421, 425), (408, 420, 422, 409), (423, 412, 411, 424), (438, 432, 434, 439), (433, 435, 437, 434), (436, 441, 443, 437), (442, 440, 439, 443), (450, 438, 440, 451), (441, 453, 455, 442), (454, 452, 451, 455), (444, 450, 452, 445), (453, 447, 449, 454), (448, 446, 445, 449), (432, 444, 446, 433), (447, 436, 435, 448), (462, 456, 458, 463), (457, 459, 461, 458), (460, 465, 467, 461), (466, 464, 463, 467), (474, 462, 464, 475), (465, 477, 479, 466), (478, 476, 475, 479), (468, 474, 476, 469), (477, 471, 473, 478), (472, 470, 469, 473), (456, 468, 470, 457), (471, 460, 459, 472), (486, 480, 482, 487), (481, 483, 485, 482), (484, 489, 491, 485), (490, 488, 487, 491), (498, 486, 488, 499), (489, 501, 503, 490), (502, 500, 499, 503), (492, 498, 500, 493), (501, 495, 497, 502), (496, 494, 493, 497), (480, 492, 494, 481), (495, 484, 483, 496), (510, 504, 506, 511), (505, 507, 509, 506), (508, 513, 515, 509), (514, 512, 511, 515), (522, 510, 512, 523), (513, 525, 527, 514), (526, 524, 523, 527), (516, 522, 524, 517), (525, 519, 521, 526), (520, 518, 517, 521), (504, 516, 518, 505), (519, 508, 507, 520), (534, 528, 530, 535), (529, 531, 533, 530), (532, 537, 539, 533), (538, 536, 535, 539), (546, 534, 536, 547), (537, 549, 551, 538), (550, 548, 547, 551), (540, 546, 548, 541), (549, 543, 545, 550), (544, 542, 541, 545), (528, 540, 542, 529), (543, 532, 531, 544), (558, 552, 554, 559), (553, 555, 557, 554), (556, 561, 563, 557), (562, 560, 559, 563), (570, 558, 560, 571), (561, 573, 575, 562), (574, 572, 571, 575), (564, 570, 572, 565), (573, 567, 569, 574), (568, 566, 565, 569), (552, 564, 566, 553), (567, 556, 555, 568), (582, 576, 578, 583), (577, 579, 581, 578), (580, 585, 587, 581), (586, 584, 583, 587), (594, 582, 584, 595), (585, 597, 599, 586), (598, 596, 595, 599), (588, 594, 596, 589), (597, 591, 593, 598), (592, 590, 589, 593), (576, 588, 590, 577), (591, 580, 579, 592), (606, 600, 602, 607), (601, 603, 605, 602), (604, 609, 611, 605), (610, 608, 607, 611), (618, 606, 608, 619), (609, 621, 623, 610), (622, 620, 619, 623), (612, 618, 620, 613), (621, 615, 617, 622), (616, 614, 613, 617), (600, 612, 614, 601), (615, 604, 603, 616), (630, 624, 626, 631), (625, 627, 629, 626), (628, 633, 635, 629), (634, 632, 631, 635), (642, 630, 632, 643), (633, 645, 647, 634), (646, 644, 643, 647), (636, 642, 644, 637), (645, 639, 641, 646), (640, 638, 637, 641), (624, 636, 638, 625), (639, 628, 627, 640), (654, 648, 650, 655), (649, 651, 653, 650), (652, 657, 659, 653), (658, 656, 655, 659), (666, 654, 656, 667), (657, 669, 671, 658), (670, 668, 667, 671), (660, 666, 668, 661), (669, 663, 665, 670), (664, 662, 661, 665), (648, 660, 662, 649), (663, 652, 651, 664), (390, 402, 396, 384)])
_uv = me_cube_001.uv_layers.new(name='UVMap')
_uv.uv.foreach_set('vector', [0.3763, 0.75, 0.6237, 0.75, 0.6238, 0.9988, 0.3763, 0.9987, 0.375, 0.7475, 0.375, 0.5025, 0.375, 0.5025, 0.375, 0.7475, 0.625, 0.5025, 0.625, 0.7475, 0.625, 0.7475, 0.625, 0.5025, 0.625, 0.5025, 0.8737, 0.5025, 0.8737, 0.7475, 0.625, 0.7475, 0.3762, 0.0025, 0.6237, 0.0025, 0.6237, 0.2475, 0.3762, 0.2475, 0.3763, 0.2512, 0.6238, 0.2512, 0.6237, 0.5, 0.3763, 0.5, 0.377, 0.5, 0.6231, 0.5, 0.6229, 0.5, 0.3771, 0.5, 0.6237, 0.75, 0.3763, 0.75, 0.377, 0.75, 0.6231, 0.75, 0.3763, 0.5, 0.6237, 0.5, 0.6231, 0.5, 0.377, 0.5, 0.375, 0.7475, 0.375, 0.5025, 0.375, 0.5025, 0.375, 0.7475, 0.375, 0.7475, 0.375, 0.5025, 0.375, 0.5025, 0.375, 0.7475, 0.375, 0.7475, 0.375, 0.5025, 0.375, 0.5025, 0.375, 0.7475, 0.625, 0.5025, 0.625, 0.7475, 0.625, 0.7475, 0.625, 0.5025, 0.6231, 0.75, 0.377, 0.75, 0.3771, 0.75, 0.6229, 0.75, 0.625, 0.5025, 0.625, 0.7475, 0.625, 0.7475, 0.625, 0.5025, 0.625, 0.5025, 0.625, 0.7475, 0.625, 0.7475, 0.625, 0.5025, 0.6229, 0.75, 0.3771, 0.75, 0.3771, 0.75, 0.6229, 0.75, 0.3771, 0.5, 0.6229, 0.5, 0.6229, 0.5, 0.3771, 0.5, 0.377, 0.5, 0.6231, 0.5, 0.6237, 0.5, 0.3763, 0.5, 0.6229, 0.75, 0.3771, 0.75, 0.377, 0.75, 0.6231, 0.75, 0.3771, 0.5, 0.6229, 0.5, 0.6231, 0.5, 0.377, 0.5, 0.375, 0.7475, 0.375, 0.5025, 0.375, 0.5025, 0.375, 0.7475, 0.625, 0.5025, 0.625, 0.7475, 0.625, 0.7475, 0.625, 0.5025, 0.375, 0.7475, 0.375, 0.5025, 0.375, 0.5025, 0.375, 0.7475, 0.625, 0.5025, 0.625, 0.7475, 0.625, 0.7475, 0.625, 0.5025, 0.6231, 0.75, 0.377, 0.75, 0.3763, 0.75, 0.6237, 0.75, 0.1263, 0.5025, 0.375, 0.5025, 0.375, 0.7475, 0.1262, 0.7475, 0.6237, 0.75, 0.3763, 0.75, 0.3763, 0.75, 0.6237, 0.75, 0.3763, 0.5, 0.6237, 0.5, 0.6237, 0.5, 0.3763, 0.5, 0.625, 0.5025, 0.8737, 0.5025, 0.8737, 0.7475, 0.625, 0.7475, 0.1258, 0.5001, 0.3742, 0.5001, 0.3742, 0.7499, 0.1258, 0.7499, 0.375, 0.7475, 0.375, 0.5025, 0.375, 0.5025, 0.375, 0.7475, 0.625, 0.5025, 0.625, 0.7475, 0.625, 0.7475, 0.625, 0.5025, 0.625, 0.5025, 0.875, 0.5025, 0.875, 0.7475, 0.625, 0.7475, 0.3763, 0.75, 0.6237, 0.75, 0.6237, 1.0, 0.3763, 1.0, 0.3763, 0.25, 0.6237, 0.25, 0.6237, 0.5, 0.3763, 0.5, 0.377, 0.5, 0.6231, 0.5, 0.6229, 0.5, 0.3771, 0.5, 0.6237, 0.75, 0.3763, 0.75, 0.377, 0.75, 0.6231, 0.75, 0.3763, 0.5, 0.6237, 0.5, 0.6231, 0.5, 0.377, 0.5, 0.375, 0.7475, 0.375, 0.5025, 0.375, 0.5025, 0.375, 0.7475, 0.375, 0.7475, 0.375, 0.5025, 0.375, 0.5025, 0.375, 0.7475, 0.375, 0.7475, 0.375, 0.5025, 0.375, 0.5025, 0.375, 0.7475, 0.625, 0.5025, 0.625, 0.7475, 0.625, 0.7475, 0.625, 0.5025, 0.6231, 0.75, 0.377, 0.75, 0.3771, 0.75, 0.6229, 0.75, 0.625, 0.5025, 0.625, 0.7475, 0.625, 0.7475, 0.625, 0.5025, 0.625, 0.5025, 0.625, 0.7475, 0.625, 0.7475, 0.625, 0.5025, 0.6229, 0.75, 0.3771, 0.75, 0.3771, 0.75, 0.6229, 0.75, 0.3771, 0.5, 0.6229, 0.5, 0.6229, 0.5, 0.3771, 0.5, 0.377, 0.5, 0.6231, 0.5, 0.6237, 0.5, 0.3763, 0.5, 0.6229, 0.75, 0.3771, 0.75, 0.377, 0.75, 0.6231, 0.75, 0.3771, 0.5, 0.6229, 0.5, 0.6231, 0.5, 0.377, 0.5, 0.375, 0.7475, 0.375, 0.5025, 0.375, 0.5025, 0.375, 0.7475, 0.625, 0.5025, 0.625, 0.7475, 0.625, 0.7475, 0.625, 0.5025, 0.375, 0.7475, 0.375, 0.5025, 0.375, 0.5025, 0.375, 0.7475, 0.625, 0.5025, 0.625, 0.7475, 0.625, 0.7475, 0.625, 0.5025, 0.6231, 0.75, 0.377, 0.75, 0.3763, 0.75, 0.6237, 0.75, 0.375, 0.7475, 0.375, 0.5025, 0.375, 0.5025, 0.375, 0.7475, 0.6237, 0.75, 0.3763, 0.75, 0.3763, 0.75, 0.6238, 0.75, 0.3763, 0.5, 0.6237, 0.5, 0.6238, 0.5, 0.3763, 0.5, 0.3762, 0.5025, 0.6237, 0.5025, 0.6237, 0.7475, 0.3762, 0.7475, 0.3763, 0.0025, 0.6238, 0.0025, 0.6237, 0.2475, 0.3763, 0.2475, 0.625, 0.5025, 0.625, 0.7475, 0.625, 0.7475, 0.625, 0.5025, 0.125, 0.5025, 0.375, 0.5025, 0.375, 0.7475, 0.125, 0.7475, 0.3763, 0.75, 0.6237, 0.75, 0.6238, 0.9988, 0.3763, 0.9987, 0.3763, 0.2512, 0.6238, 0.2512, 0.6237, 0.5, 0.3763, 0.5, 0.377, 0.5, 0.6231, 0.5, 0.6229, 0.5, 0.3771, 0.5, 0.6237, 0.75, 0.3763, 0.75, 0.377, 0.75, 0.6231, 0.75, 0.3763, 0.5, 0.6237, 0.5, 0.6231, 0.5, 0.377, 0.5, 0.375, 0.7475, 0.375, 0.5025, 0.375, 0.5025, 0.375, 0.7475, 0.375, 0.7475, 0.375, 0.5025, 0.375, 0.5025, 0.375, 0.7475, 0.375, 0.7475, 0.375, 0.5025, 0.375, 0.5025, 0.375, 0.7475, 0.625, 0.5025, 0.625, 0.7475, 0.625, 0.7475, 0.625, 0.5025, 0.6231, 0.75, 0.377, 0.75, 0.3771, 0.75, 0.6229, 0.75, 0.625, 0.5025, 0.625, 0.7475, 0.625, 0.7475, 0.625, 0.5025, 0.625, 0.5025, 0.625, 0.7475, 0.625, 0.7475, 0.625, 0.5025, 0.6229, 0.75, 0.3771, 0.75, 0.3771, 0.75, 0.6229, 0.75, 0.3771, 0.5, 0.6229, 0.5, 0.6229, 0.5, 0.3771, 0.5, 0.377, 0.5, 0.6231, 0.5, 0.6237, 0.5, 0.3763, 0.5, 0.6229, 0.75, 0.3771, 0.75, 0.377, 0.75, 0.6231, 0.75, 0.3771, 0.5, 0.6229, 0.5, 0.6231, 0.5, 0.377, 0.5, 0.375, 0.7475, 0.375, 0.5025, 0.375, 0.5025, 0.375, 0.7475, 0.625, 0.5025, 0.625, 0.7475, 0.625, 0.7475, 0.625, 0.5025, 0.375, 0.7475, 0.375, 0.5025, 0.375, 0.5025, 0.375, 0.7475, 0.625, 0.5025, 0.625, 0.7475, 0.625, 0.7475, 0.625, 0.5025, 0.6231, 0.75, 0.377, 0.75, 0.3763, 0.75, 0.6237, 0.75, 0.6237, 0.75, 0.3763, 0.75, 0.3763, 0.75, 0.6237, 0.75, 0.3763, 0.5, 0.6237, 0.5, 0.6237, 0.5, 0.3763, 0.5, 0.125, 0.5025, 0.375, 0.5025, 0.375, 0.7475, 0.125, 0.7475, 0.3775, 0.0001191, 0.6225, 0.0001191, 0.6225, 0.2499, 0.3775, 0.2499, 0.375, 0.7475, 0.375, 0.5025, 0.375, 0.5025, 0.375, 0.7475, 0.625, 0.5025, 0.625, 0.7475, 0.625, 0.7475, 0.625, 0.5025, 0.625, 0.5025, 0.875, 0.5025, 0.875, 0.7475, 0.625, 0.7475, 0.3763, 0.75, 0.6237, 0.75, 0.6237, 1.0, 0.3763, 1.0, 0.3763, 0.25, 0.6237, 0.25, 0.6237, 0.5, 0.3763, 0.5, 0.377, 0.5, 0.6231, 0.5, 0.6229, 0.5, 0.3771, 0.5, 0.6237, 0.75, 0.3763, 0.75, 0.377, 0.75, 0.6231, 0.75, 0.3763, 0.5, 0.6237, 0.5, 0.6231, 0.5, 0.377, 0.5, 0.375, 0.7475, 0.375, 0.5025, 0.375, 0.5025, 0.375, 0.7475, 0.375, 0.7475, 0.375, 0.5025, 0.375, 0.5025, 0.375, 0.7475, 0.375, 0.7475, 0.375, 0.5025, 0.375, 0.5025, 0.375, 0.7475, 0.625, 0.5025, 0.625, 0.7475, 0.625, 0.7475, 0.625, 0.5025, 0.6231, 0.75, 0.377, 0.75, 0.3771, 0.75, 0.6229, 0.75, 0.625, 0.5025, 0.625, 0.7475, 0.625, 0.7475, 0.625, 0.5025, 0.625, 0.5025, 0.625, 0.7475, 0.625, 0.7475, 0.625, 0.5025, 0.6229, 0.75, 0.3771, 0.75, 0.3771, 0.75, 0.6229, 0.75, 0.3771, 0.5, 0.6229, 0.5, 0.6229, 0.5, 0.3771, 0.5, 0.377, 0.5, 0.6231, 0.5, 0.6237, 0.5, 0.3763, 0.5, 0.6229, 0.75, 0.3771, 0.75, 0.377, 0.75, 0.6231, 0.75, 0.3771, 0.5, 0.6229, 0.5, 0.6231, 0.5, 0.377, 0.5, 0.375, 0.7475, 0.375, 0.5025, 0.375, 0.5025, 0.375, 0.7475, 0.625, 0.5025, 0.625, 0.7475, 0.625, 0.7475, 0.625, 0.5025, 0.375, 0.7475, 0.375, 0.5025, 0.375, 0.5025, 0.375, 0.7475, 0.625, 0.5025, 0.625, 0.7475, 0.625, 0.7475, 0.625, 0.5025, 0.6231, 0.75, 0.377, 0.75, 0.3763, 0.75, 0.6237, 0.75, 0.625, 0.5025, 0.8738, 0.5025, 0.8737, 0.7475, 0.625, 0.7475, 0.6237, 0.75, 0.3763, 0.75, 0.3763, 0.75, 0.6238, 0.75, 0.3763, 0.5, 0.6237, 0.5, 0.6238, 0.5, 0.3763, 0.5, 0.3763, 0.5025, 0.6237, 0.5025, 0.6237, 0.7475, 0.3763, 0.7475, 0.1262, 0.5025, 0.375, 0.5025, 0.375, 0.7475, 0.1262, 0.7475, 0.3763, 0.0025, 0.6238, 0.0025, 0.6238, 0.2475, 0.3763, 0.2475, 0.625, 0.5025, 0.625, 0.7475, 0.625, 0.7475, 0.625, 0.5025, 0.375, 0.7475, 0.375, 0.5025, 0.375, 0.5025, 0.375, 0.7475, 0.3763, 0.75, 0.6237, 0.75, 0.6238, 0.9988, 0.3763, 0.9987, 0.3763, 0.2512, 0.6238, 0.2512, 0.6237, 0.5, 0.3763, 0.5, 0.377, 0.5, 0.6231, 0.5, 0.6229, 0.5, 0.3771, 0.5, 0.6237, 0.75, 0.3763, 0.75, 0.377, 0.75, 0.6231, 0.75, 0.3763, 0.5, 0.6237, 0.5, 0.6231, 0.5, 0.377, 0.5, 0.375, 0.7475, 0.375, 0.5025, 0.375, 0.5025, 0.375, 0.7475, 0.375, 0.7475, 0.375, 0.5025, 0.375, 0.5025, 0.375, 0.7475, 0.375, 0.7475, 0.375, 0.5025, 0.375, 0.5025, 0.375, 0.7475, 0.625, 0.5025, 0.625, 0.7475, 0.625, 0.7475, 0.625, 0.5025, 0.6231, 0.75, 0.377, 0.75, 0.3771, 0.75, 0.6229, 0.75, 0.625, 0.5025, 0.625, 0.7475, 0.625, 0.7475, 0.625, 0.5025, 0.625, 0.5025, 0.625, 0.7475, 0.625, 0.7475, 0.625, 0.5025, 0.6229, 0.75, 0.3771, 0.75, 0.3771, 0.75, 0.6229, 0.75, 0.3771, 0.5, 0.6229, 0.5, 0.6229, 0.5, 0.3771, 0.5, 0.377, 0.5, 0.6231, 0.5, 0.6237, 0.5, 0.3763, 0.5, 0.6229, 0.75, 0.3771, 0.75, 0.377, 0.75, 0.6231, 0.75, 0.3771, 0.5, 0.6229, 0.5, 0.6231, 0.5, 0.377, 0.5, 0.375, 0.7475, 0.375, 0.5025, 0.375, 0.5025, 0.375, 0.7475, 0.625, 0.5025, 0.625, 0.7475, 0.625, 0.7475, 0.625, 0.5025, 0.375, 0.7475, 0.375, 0.5025, 0.375, 0.5025, 0.375, 0.7475, 0.625, 0.5025, 0.625, 0.7475, 0.625, 0.7475, 0.625, 0.5025, 0.6231, 0.75, 0.377, 0.75, 0.3763, 0.75, 0.6237, 0.75, 0.6237, 0.75, 0.3763, 0.75, 0.3763, 0.75, 0.6237, 0.75, 0.3763, 0.5, 0.6237, 0.5, 0.6237, 0.5, 0.3763, 0.5, 0.125, 0.5025, 0.375, 0.5025, 0.375, 0.7475, 0.125, 0.7475, 0.3775, 0.7508, 0.6225, 0.7508, 0.6225, 0.9992, 0.3775, 0.9992, 0.375, 0.7475, 0.375, 0.5025, 0.375, 0.5025, 0.375, 0.7475, 0.625, 0.5025, 0.625, 0.7475, 0.625, 0.7475, 0.625, 0.5025, 0.625, 0.5025, 0.875, 0.5025, 0.875, 0.7475, 0.625, 0.7475, 0.3763, 0.75, 0.6237, 0.75, 0.6237, 1.0, 0.3763, 1.0, 0.3763, 0.25, 0.6237, 0.25, 0.6237, 0.5, 0.3763, 0.5, 0.377, 0.5, 0.6231, 0.5, 0.6229, 0.5, 0.3771, 0.5, 0.6237, 0.75, 0.3763, 0.75, 0.377, 0.75, 0.6231, 0.75, 0.3763, 0.5, 0.6237, 0.5, 0.6231, 0.5, 0.377, 0.5, 0.375, 0.7475, 0.375, 0.5025, 0.375, 0.5025, 0.375, 0.7475, 0.375, 0.7475, 0.375, 0.5025, 0.375, 0.5025, 0.375, 0.7475, 0.375, 0.7475, 0.375, 0.5025, 0.375, 0.5025, 0.375, 0.7475, 0.625, 0.5025, 0.625, 0.7475, 0.625, 0.7475, 0.625, 0.5025, 0.6231, 0.75, 0.377, 0.75, 0.3771, 0.75, 0.6229, 0.75, 0.625, 0.5025, 0.625, 0.7475, 0.625, 0.7475, 0.625, 0.5025, 0.625, 0.5025, 0.625, 0.7475, 0.625, 0.7475, 0.625, 0.5025, 0.6229, 0.75, 0.3771, 0.75, 0.3771, 0.75, 0.6229, 0.75, 0.3771, 0.5, 0.6229, 0.5, 0.6229, 0.5, 0.3771, 0.5, 0.377, 0.5, 0.6231, 0.5, 0.6237, 0.5, 0.3763, 0.5, 0.6229, 0.75, 0.3771, 0.75, 0.377, 0.75, 0.6231, 0.75, 0.3771, 0.5, 0.6229, 0.5, 0.6231, 0.5, 0.377, 0.5, 0.375, 0.7475, 0.375, 0.5025, 0.375, 0.5025, 0.375, 0.7475, 0.625, 0.5025, 0.625, 0.7475, 0.625, 0.7475, 0.625, 0.5025, 0.375, 0.7475, 0.375, 0.5025, 0.375, 0.5025, 0.375, 0.7475, 0.625, 0.5025, 0.625, 0.7475, 0.625, 0.7475, 0.625, 0.5025, 0.6231, 0.75, 0.377, 0.75, 0.3763, 0.75, 0.6237, 0.75, 0.6237, 0.75, 0.3763, 0.75, 0.3763, 0.75, 0.6238, 0.75, 0.3763, 0.5, 0.6237, 0.5, 0.6238, 0.5, 0.3763, 0.5, 0.3763, 0.5025, 0.6237, 0.5025, 0.6237, 0.7475, 0.3762, 0.7475, 0.6258, 0.5001, 0.8742, 0.5001, 0.8742, 0.7499, 0.6258, 0.7499, 0.3775, 0.5001, 0.6225, 0.5001, 0.6225, 0.7499, 0.3775, 0.7499, 0.3775, 0.2508, 0.6225, 0.2508, 0.6225, 0.4992, 0.3775, 0.4992, 0.1258, 0.5001, 0.3742, 0.5001, 0.3742, 0.7499, 0.1258, 0.7499, 0.3775, 0.0001191, 0.6225, 0.0001191, 0.6225, 0.2499, 0.3775, 0.2499, 0.3775, 0.7508, 0.6225, 0.7508, 0.6225, 0.9992, 0.3775, 0.9992, 0.6258, 0.5001, 0.8742, 0.5001, 0.8742, 0.7499, 0.6258, 0.7499, 0.3775, 0.5001, 0.6225, 0.5001, 0.6225, 0.7499, 0.3775, 0.7499, 0.3775, 0.2508, 0.6225, 0.2508, 0.6225, 0.4992, 0.3775, 0.4992, 0.1258, 0.5001, 0.3742, 0.5001, 0.3742, 0.7499, 0.1258, 0.7499, 0.3775, 0.0001191, 0.6225, 0.0001191, 0.6225, 0.2499, 0.3775, 0.2499, 0.3775, 0.7508, 0.6225, 0.7508, 0.6225, 0.9992, 0.3775, 0.9992, 0.6258, 0.5001, 0.8742, 0.5001, 0.8742, 0.7499, 0.6258, 0.7499, 0.3775, 0.5001, 0.6225, 0.5001, 0.6225, 0.7499, 0.3775, 0.7499, 0.3775, 0.2508, 0.6225, 0.2508, 0.6225, 0.4992, 0.3775, 0.4992, 0.1258, 0.5001, 0.3742, 0.5001, 0.3742, 0.7499, 0.1258, 0.7499, 0.3775, 0.0001191, 0.6225, 0.0001191, 0.6225, 0.2499, 0.3775, 0.2499, 0.3775, 0.7508, 0.6225, 0.7508, 0.6225, 0.9992, 0.3775, 0.9992, 0.6258, 0.5001, 0.8742, 0.5001, 0.8742, 0.7499, 0.6258, 0.7499, 0.3775, 0.5001, 0.6225, 0.5001, 0.6225, 0.7499, 0.3775, 0.7499, 0.3775, 0.2508, 0.6225, 0.2508, 0.6225, 0.4992, 0.3775, 0.4992, 0.1258, 0.5001, 0.3742, 0.5001, 0.3742, 0.7499, 0.1258, 0.7499, 0.3775, 0.0001191, 0.6225, 0.0001191, 0.6225, 0.2499, 0.3775, 0.2499, 0.3775, 0.7508, 0.6225, 0.7508, 0.6225, 0.9992, 0.3775, 0.9992, 0.6258, 0.5001, 0.8742, 0.5001, 0.8742, 0.7499, 0.6258, 0.7499, 0.3775, 0.5001, 0.6225, 0.5001, 0.6225, 0.7499, 0.3775, 0.7499, 0.3775, 0.2508, 0.6225, 0.2508, 0.6225, 0.4992, 0.3775, 0.4992, 0.1258, 0.5001, 0.3742, 0.5001, 0.3742, 0.7499, 0.1258, 0.7499, 0.3775, 0.0001191, 0.6225, 0.0001191, 0.6225, 0.2499, 0.3775, 0.2499, 0.3775, 0.7508, 0.6225, 0.7508, 0.6225, 0.9992, 0.3775, 0.9992, 0.6258, 0.5001, 0.8742, 0.5001, 0.8742, 0.7499, 0.6258, 0.7499, 0.3775, 0.5001, 0.6225, 0.5001, 0.6225, 0.7499, 0.3775, 0.7499, 0.3775, 0.2508, 0.6225, 0.2508, 0.6225, 0.4992, 0.3775, 0.4992, 0.1263, 0.5001, 0.3738, 0.5001, 0.3738, 0.7499, 0.1262, 0.7499, 0.3775, 0.0001191, 0.6225, 0.0001191, 0.6225, 0.2499, 0.3775, 0.2499, 0.3775, 0.7508, 0.6225, 0.7508, 0.6225, 0.9992, 0.3775, 0.9992, 0.6258, 0.5001, 0.8742, 0.5001, 0.8742, 0.7499, 0.6258, 0.7499, 0.3775, 0.5001, 0.6225, 0.5001, 0.6225, 0.7499, 0.3775, 0.7499, 0.3775, 0.2508, 0.6225, 0.2508, 0.6225, 0.4992, 0.3775, 0.4992, 0.1258, 0.5001, 0.3742, 0.5001, 0.3742, 0.7499, 0.1258, 0.7499, 0.3775, 0.000119, 0.6225, 0.000119, 0.6225, 0.2499, 0.3775, 0.2499, 0.3775, 0.7512, 0.6225, 0.7512, 0.6225, 0.9988, 0.3775, 0.9988, 0.6262, 0.5001, 0.8737, 0.5001, 0.8738, 0.7499, 0.6262, 0.7499, 0.3775, 0.5001, 0.6225, 0.5001, 0.6225, 0.7499, 0.3775, 0.7499, 0.3775, 0.2512, 0.6225, 0.2512, 0.6225, 0.4988, 0.3775, 0.4988, 0.1258, 0.5001, 0.3742, 0.5001, 0.3742, 0.7499, 0.1258, 0.7499, 0.3775, 0.0001191, 0.6225, 0.0001191, 0.6225, 0.2499, 0.3775, 0.2499, 0.3775, 0.7508, 0.6225, 0.7508, 0.6225, 0.9992, 0.3775, 0.9992, 0.6258, 0.5001, 0.8742, 0.5001, 0.8742, 0.7499, 0.6258, 0.7499, 0.3775, 0.5001, 0.6225, 0.5001, 0.6225, 0.7499, 0.3775, 0.7499, 0.3775, 0.2508, 0.6225, 0.2508, 0.6225, 0.4992, 0.3775, 0.4992, 0.1258, 0.5001, 0.3742, 0.5001, 0.3742, 0.7499, 0.1258, 0.7499, 0.3775, 0.0001191, 0.6225, 0.0001191, 0.6225, 0.2499, 0.3775, 0.2499, 0.3775, 0.7508, 0.6225, 0.7508, 0.6225, 0.9992, 0.3775, 0.9992, 0.6258, 0.5001, 0.8742, 0.5001, 0.8742, 0.7499, 0.6258, 0.7499, 0.3775, 0.5001, 0.6225, 0.5001, 0.6225, 0.7499, 0.3775, 0.7499, 0.3775, 0.2508, 0.6225, 0.2508, 0.6225, 0.4992, 0.3775, 0.4992, 0.1258, 0.5001, 0.3742, 0.5001, 0.3742, 0.7499, 0.1258, 0.7499, 0.3775, 0.0001191, 0.6225, 0.0001191, 0.6225, 0.2499, 0.3775, 0.2499, 0.3775, 0.7508, 0.6225, 0.7508, 0.6225, 0.9992, 0.3775, 0.9992, 0.6258, 0.5001, 0.8742, 0.5001, 0.8742, 0.7499, 0.6258, 0.7499, 0.3775, 0.5001, 0.6225, 0.5001, 0.6225, 0.7499, 0.3775, 0.7499, 0.3775, 0.2508, 0.6225, 0.2508, 0.6225, 0.4992, 0.3775, 0.4992, 0.3775, 0.0001191, 0.6225, 0.0001191, 0.6225, 0.2499, 0.3775, 0.2499, 0.3775, 0.7508, 0.6225, 0.7508, 0.6225, 0.9992, 0.3775, 0.9992, 0.6258, 0.5001, 0.8742, 0.5001, 0.8742, 0.7499, 0.6258, 0.7499, 0.3775, 0.5001, 0.6225, 0.5001, 0.6225, 0.7499, 0.3775, 0.7499, 0.3775, 0.2508, 0.6225, 0.2508, 0.6225, 0.4992, 0.3775, 0.4992, 0.1262, 0.7475, 0.1262, 0.75, 0.125, 0.7475, 0.6238, 0.9988, 0.625, 0.9987, 0.6237, 1.0, 0.1262, 0.5025, 0.125, 0.5025, 0.1262, 0.5, 0.8737, 0.5025, 0.8738, 0.5, 0.875, 0.5025, 0.8737, 0.5025, 0.8737, 0.5, 0.875, 0.5025, 0.1263, 0.5025, 0.125, 0.5025, 0.1263, 0.5, 0.8737, 0.7475, 0.875, 0.7475, 0.8738, 0.75, 0.3763, 0.9987, 0.3763, 1.0, 0.375, 0.9987, 0.375, 0.7475, 0.3762, 0.7475, 0.3763, 0.75, 0.625, 0.7475, 0.6238, 0.75, 0.6237, 0.7475, 0.3763, 0.5, 0.3762, 0.5025, 0.375, 0.5025, 0.6238, 0.5, 0.625, 0.5025, 0.6237, 0.5025, 0.375, 0.7475, 0.3763, 0.7475, 0.3763, 0.75, 0.625, 0.7475, 0.6238, 0.75, 0.6237, 0.7475, 0.3763, 0.5, 0.3763, 0.5025, 0.375, 0.5025, 0.6238, 0.5, 0.625, 0.5025, 0.6237, 0.5025, 0.8738, 0.5025, 0.8738, 0.5, 0.875, 0.5025, 0.1262, 0.5025, 0.125, 0.5025, 0.1262, 0.5, 0.8737, 0.7475, 0.875, 0.7475, 0.8738, 0.75, 0.3763, 0.9987, 0.3763, 1.0, 0.375, 0.9987, 0.375, 0.7475, 0.3762, 0.7475, 0.3763, 0.75, 0.625, 0.7475, 0.6238, 0.75, 0.6237, 0.7475, 0.3763, 0.5, 0.3763, 0.5025, 0.375, 0.5025, 0.6238, 0.5, 0.625, 0.5025, 0.6237, 0.5025, 0.1262, 0.5025, 0.1262, 0.7475, 0.125, 0.7475, 0.125, 0.5025, 0.3763, 0.9987, 0.6238, 0.9988, 0.6237, 1.0, 0.3763, 1.0, 0.8737, 0.7475, 0.8737, 0.5025, 0.875, 0.5025, 0.875, 0.7475, 0.6238, 0.2512, 0.3763, 0.2512, 0.3762, 0.2475, 0.6237, 0.2475, 0.375, 0.5025, 0.1262, 0.5025, 0.1262, 0.5, 0.375, 0.5, 0.8737, 0.5025, 0.625, 0.5025, 0.625, 0.5, 0.8738, 0.5, 0.1262, 0.7475, 0.375, 0.7475, 0.375, 0.75, 0.1262, 0.75, 0.625, 0.7475, 0.8737, 0.7475, 0.8738, 0.75, 0.625, 0.75, 0.375, 0.7475, 0.375, 0.7475, 0.377, 0.75, 0.3763, 0.75, 0.625, 0.7475, 0.625, 0.7475, 0.6237, 0.75, 0.6231, 0.75, 0.3763, 0.5, 0.377, 0.5, 0.375, 0.5025, 0.375, 0.5025, 0.6231, 0.5, 0.6237, 0.5, 0.625, 0.5025, 0.625, 0.5025, 0.6231, 0.75, 0.6229, 0.75, 0.625, 0.7475, 0.625, 0.7475, 0.6229, 0.5, 0.6231, 0.5, 0.625, 0.5025, 0.625, 0.5025, 0.375, 0.5025, 0.375, 0.5025, 0.377, 0.5, 0.3771, 0.5, 0.375, 0.7475, 0.375, 0.7475, 0.3771, 0.75, 0.377, 0.75, 0.625, 0.5025, 0.625, 0.5025, 0.6229, 0.5, 0.6229, 0.5, 0.375, 0.5025, 0.375, 0.5025, 0.3771, 0.5, 0.3771, 0.5, 0.375, 0.7475, 0.375, 0.7475, 0.3771, 0.75, 0.3771, 0.75, 0.625, 0.7475, 0.625, 0.7475, 0.6229, 0.75, 0.6229, 0.75, 0.375, 0.7475, 0.375, 0.7475, 0.377, 0.75, 0.3771, 0.75, 0.625, 0.7475, 0.625, 0.7475, 0.6229, 0.75, 0.6231, 0.75, 0.3771, 0.5, 0.377, 0.5, 0.375, 0.5025, 0.375, 0.5025, 0.6231, 0.5, 0.6229, 0.5, 0.625, 0.5025, 0.625, 0.5025, 0.6231, 0.75, 0.6237, 0.75, 0.625, 0.7475, 0.625, 0.7475, 0.6237, 0.5, 0.6231, 0.5, 0.625, 0.5025, 0.625, 0.5025, 0.375, 0.5025, 0.375, 0.5025, 0.377, 0.5, 0.3763, 0.5, 0.375, 0.7475, 0.375, 0.7475, 0.3763, 0.75, 0.377, 0.75, 0.8737, 0.5025, 0.625, 0.5025, 0.625, 0.5, 0.8737, 0.5, 0.375, 0.5025, 0.1263, 0.5025, 0.1263, 0.5, 0.375, 0.5, 0.6238, 0.2512, 0.3763, 0.2512, 0.3763, 0.2475, 0.6237, 0.2475, 0.8737, 0.7475, 0.8737, 0.5025, 0.875, 0.5025, 0.875, 0.7475, 0.3763, 0.9987, 0.6238, 0.9988, 0.6237, 1.0, 0.3763, 1.0, 0.1263, 0.5025, 0.1262, 0.7475, 0.125, 0.7475, 0.125, 0.5025, 0.375, 0.5025, 0.125, 0.5025, 0.125, 0.5, 0.375, 0.5, 0.875, 0.5025, 0.625, 0.5025, 0.625, 0.5, 0.875, 0.5, 0.125, 0.7475, 0.375, 0.7475, 0.375, 0.75, 0.125, 0.75, 0.625, 0.7475, 0.875, 0.7475, 0.875, 0.75, 0.625, 0.75, 0.375, 0.7475, 0.375, 0.7475, 0.377, 0.75, 0.3763, 0.75, 0.625, 0.7475, 0.625, 0.7475, 0.6237, 0.75, 0.6231, 0.75, 0.3763, 0.5, 0.377, 0.5, 0.375, 0.5025, 0.375, 0.5025, 0.6231, 0.5, 0.6237, 0.5, 0.625, 0.5025, 0.625, 0.5025, 0.6231, 0.75, 0.6229, 0.75, 0.625, 0.7475, 0.625, 0.7475, 0.6229, 0.5, 0.6231, 0.5, 0.625, 0.5025, 0.625, 0.5025, 0.375, 0.5025, 0.375, 0.5025, 0.377, 0.5, 0.3771, 0.5, 0.375, 0.7475, 0.375, 0.7475, 0.3771, 0.75, 0.377, 0.75, 0.625, 0.5025, 0.625, 0.5025, 0.6229, 0.5, 0.6229, 0.5, 0.375, 0.5025, 0.375, 0.5025, 0.3771, 0.5, 0.3771, 0.5, 0.375, 0.7475, 0.375, 0.7475, 0.3771, 0.75, 0.3771, 0.75, 0.625, 0.7475, 0.625, 0.7475, 0.6229, 0.75, 0.6229, 0.75, 0.375, 0.7475, 0.375, 0.7475, 0.377, 0.75, 0.3771, 0.75, 0.625, 0.7475, 0.625, 0.7475, 0.6229, 0.75, 0.6231, 0.75, 0.3771, 0.5, 0.377, 0.5, 0.375, 0.5025, 0.375, 0.5025, 0.6231, 0.5, 0.6229, 0.5, 0.625, 0.5025, 0.625, 0.5025, 0.6231, 0.75, 0.6237, 0.75, 0.625, 0.7475, 0.625, 0.7475, 0.6237, 0.5, 0.6231, 0.5, 0.625, 0.5025, 0.625, 0.5025, 0.375, 0.5025, 0.375, 0.5025, 0.377, 0.5, 0.3763, 0.5, 0.375, 0.7475, 0.375, 0.7475, 0.3763, 0.75, 0.377, 0.75, 0.6237, 0.5025, 0.3762, 0.5025, 0.3763, 0.5, 0.6238, 0.5, 0.375, 0.7475, 0.375, 0.5025, 0.3762, 0.5025, 0.3762, 0.7475, 0.625, 0.5025, 0.625, 0.7475, 0.6237, 0.7475, 0.6237, 0.5025, 0.6238, 0.75, 0.3763, 0.75, 0.3762, 0.7475, 0.6237, 0.7475, 0.375, 0.7475, 0.375, 0.7475, 0.3763, 0.75, 0.3763, 0.75, 0.625, 0.7475, 0.625, 0.7475, 0.6237, 0.75, 0.6238, 0.75, 0.3763, 0.5, 0.3763, 0.5, 0.375, 0.5025, 0.375, 0.5025, 0.6238, 0.5, 0.6237, 0.5, 0.625, 0.5025, 0.625, 0.5025, 0.375, 0.7475, 0.375, 0.7475, 0.3763, 0.75, 0.3763, 0.75, 0.625, 0.7475, 0.625, 0.7475, 0.6237, 0.75, 0.6237, 0.75, 0.3763, 0.5, 0.3763, 0.5, 0.375, 0.5025, 0.375, 0.5025, 0.6237, 0.5, 0.6237, 0.5, 0.625, 0.5025, 0.625, 0.5025, 0.1262, 0.7475, 0.375, 0.7475, 0.375, 0.75, 0.1262, 0.75, 0.625, 0.7475, 0.8737, 0.7475, 0.8738, 0.75, 0.625, 0.75, 0.375, 0.7475, 0.375, 0.7475, 0.377, 0.75, 0.3763, 0.75, 0.625, 0.7475, 0.625, 0.7475, 0.6237, 0.75, 0.6231, 0.75, 0.3763, 0.5, 0.377, 0.5, 0.375, 0.5025, 0.375, 0.5025, 0.6231, 0.5, 0.6237, 0.5, 0.625, 0.5025, 0.625, 0.5025, 0.6231, 0.75, 0.6229, 0.75, 0.625, 0.7475, 0.625, 0.7475, 0.6229, 0.5, 0.6231, 0.5, 0.625, 0.5025, 0.625, 0.5025, 0.375, 0.5025, 0.375, 0.5025, 0.377, 0.5, 0.3771, 0.5, 0.375, 0.7475, 0.375, 0.7475, 0.3771, 0.75, 0.377, 0.75, 0.625, 0.5025, 0.625, 0.5025, 0.6229, 0.5, 0.6229, 0.5, 0.375, 0.5025, 0.375, 0.5025, 0.3771, 0.5, 0.3771, 0.5, 0.375, 0.7475, 0.375, 0.7475, 0.3771, 0.75, 0.3771, 0.75, 0.625, 0.7475, 0.625, 0.7475, 0.6229, 0.75, 0.6229, 0.75, 0.375, 0.7475, 0.375, 0.7475, 0.377, 0.75, 0.3771, 0.75, 0.625, 0.7475, 0.625, 0.7475, 0.6229, 0.75, 0.6231, 0.75, 0.3771, 0.5, 0.377, 0.5, 0.375, 0.5025, 0.375, 0.5025, 0.6231, 0.5, 0.6229, 0.5, 0.625, 0.5025, 0.625, 0.5025, 0.6231, 0.75, 0.6237, 0.75, 0.625, 0.7475, 0.625, 0.7475, 0.6237, 0.5, 0.6231, 0.5, 0.625, 0.5025, 0.625, 0.5025, 0.375, 0.5025, 0.375, 0.5025, 0.377, 0.5, 0.3763, 0.5, 0.375, 0.7475, 0.375, 0.7475, 0.3763, 0.75, 0.377, 0.75, 0.375, 0.5025, 0.125, 0.5025, 0.125, 0.5, 0.375, 0.5, 0.875, 0.5025, 0.625, 0.5025, 0.625, 0.5, 0.875, 0.5, 0.125, 0.7475, 0.375, 0.7475, 0.375, 0.75, 0.125, 0.75, 0.625, 0.7475, 0.875, 0.7475, 0.875, 0.75, 0.625, 0.75, 0.375, 0.7475, 0.375, 0.7475, 0.377, 0.75, 0.3763, 0.75, 0.625, 0.7475, 0.625, 0.7475, 0.6237, 0.75, 0.6231, 0.75, 0.3763, 0.5, 0.377, 0.5, 0.375, 0.5025, 0.375, 0.5025, 0.6231, 0.5, 0.6237, 0.5, 0.625, 0.5025, 0.625, 0.5025, 0.6231, 0.75, 0.6229, 0.75, 0.625, 0.7475, 0.625, 0.7475, 0.6229, 0.5, 0.6231, 0.5, 0.625, 0.5025, 0.625, 0.5025, 0.375, 0.5025, 0.375, 0.5025, 0.377, 0.5, 0.3771, 0.5, 0.375, 0.7475, 0.375, 0.7475, 0.3771, 0.75, 0.377, 0.75, 0.625, 0.5025, 0.625, 0.5025, 0.6229, 0.5, 0.6229, 0.5, 0.375, 0.5025, 0.375, 0.5025, 0.3771, 0.5, 0.3771, 0.5, 0.375, 0.7475, 0.375, 0.7475, 0.3771, 0.75, 0.3771, 0.75, 0.625, 0.7475, 0.625, 0.7475, 0.6229, 0.75, 0.6229, 0.75, 0.375, 0.7475, 0.375, 0.7475, 0.377, 0.75, 0.3771, 0.75, 0.625, 0.7475, 0.625, 0.7475, 0.6229, 0.75, 0.6231, 0.75, 0.3771, 0.5, 0.377, 0.5, 0.375, 0.5025, 0.375, 0.5025, 0.6231, 0.5, 0.6229, 0.5, 0.625, 0.5025, 0.625, 0.5025, 0.6231, 0.75, 0.6237, 0.75, 0.625, 0.7475, 0.625, 0.7475, 0.6237, 0.5, 0.6231, 0.5, 0.625, 0.5025, 0.625, 0.5025, 0.375, 0.5025, 0.375, 0.5025, 0.377, 0.5, 0.3763, 0.5, 0.375, 0.7475, 0.375, 0.7475, 0.3763, 0.75, 0.377, 0.75, 0.6237, 0.5025, 0.3763, 0.5025, 0.3763, 0.5, 0.6238, 0.5, 0.375, 0.7475, 0.375, 0.5025, 0.3763, 0.5025, 0.3763, 0.7475, 0.625, 0.5025, 0.625, 0.7475, 0.6237, 0.7475, 0.6237, 0.5025, 0.6238, 0.75, 0.3763, 0.75, 0.3763, 0.7475, 0.6237, 0.7475, 0.375, 0.7475, 0.375, 0.7475, 0.3763, 0.75, 0.3763, 0.75, 0.625, 0.7475, 0.625, 0.7475, 0.6237, 0.75, 0.6238, 0.75, 0.3763, 0.5, 0.3763, 0.5, 0.375, 0.5025, 0.375, 0.5025, 0.6238, 0.5, 0.6237, 0.5, 0.625, 0.5025, 0.625, 0.5025, 0.375, 0.7475, 0.375, 0.7475, 0.3763, 0.75, 0.3763, 0.75, 0.625, 0.7475, 0.625, 0.7475, 0.6237, 0.75, 0.6237, 0.75, 0.3763, 0.5, 0.3763, 0.5, 0.375, 0.5025, 0.375, 0.5025, 0.6237, 0.5, 0.6237, 0.5, 0.625, 0.5025, 0.625, 0.5025, 0.8738, 0.5025, 0.625, 0.5025, 0.625, 0.5, 0.8738, 0.5, 0.375, 0.5025, 0.1262, 0.5025, 0.1262, 0.5, 0.375, 0.5, 0.6238, 0.2512, 0.3763, 0.2512, 0.3763, 0.2475, 0.6238, 0.2475, 0.8737, 0.7475, 0.8738, 0.5025, 0.875, 0.5025, 0.875, 0.7475, 0.3763, 0.9987, 0.6238, 0.9988, 0.6237, 1.0, 0.3763, 1.0, 0.1262, 0.5025, 0.1262, 0.7475, 0.125, 0.7475, 0.125, 0.5025, 0.1262, 0.7475, 0.375, 0.7475, 0.375, 0.75, 0.1262, 0.75, 0.625, 0.7475, 0.8737, 0.7475, 0.8738, 0.75, 0.625, 0.75, 0.375, 0.7475, 0.375, 0.7475, 0.377, 0.75, 0.3763, 0.75, 0.625, 0.7475, 0.625, 0.7475, 0.6237, 0.75, 0.6231, 0.75, 0.3763, 0.5, 0.377, 0.5, 0.375, 0.5025, 0.375, 0.5025, 0.6231, 0.5, 0.6237, 0.5, 0.625, 0.5025, 0.625, 0.5025, 0.6231, 0.75, 0.6229, 0.75, 0.625, 0.7475, 0.625, 0.7475, 0.6229, 0.5, 0.6231, 0.5, 0.625, 0.5025, 0.625, 0.5025, 0.375, 0.5025, 0.375, 0.5025, 0.377, 0.5, 0.3771, 0.5, 0.375, 0.7475, 0.375, 0.7475, 0.3771, 0.75, 0.377, 0.75, 0.625, 0.5025, 0.625, 0.5025, 0.6229, 0.5, 0.6229, 0.5, 0.375, 0.5025, 0.375, 0.5025, 0.3771, 0.5, 0.3771, 0.5, 0.375, 0.7475, 0.375, 0.7475, 0.3771, 0.75, 0.3771, 0.75, 0.625, 0.7475, 0.625, 0.7475, 0.6229, 0.75, 0.6229, 0.75, 0.375, 0.7475, 0.375, 0.7475, 0.377, 0.75, 0.3771, 0.75, 0.625, 0.7475, 0.625, 0.7475, 0.6229, 0.75, 0.6231, 0.75, 0.3771, 0.5, 0.377, 0.5, 0.375, 0.5025, 0.375, 0.5025, 0.6231, 0.5, 0.6229, 0.5, 0.625, 0.5025, 0.625, 0.5025, 0.6231, 0.75, 0.6237, 0.75, 0.625, 0.7475, 0.625, 0.7475, 0.6237, 0.5, 0.6231, 0.5, 0.625, 0.5025, 0.625, 0.5025, 0.375, 0.5025, 0.375, 0.5025, 0.377, 0.5, 0.3763, 0.5, 0.375, 0.7475, 0.375, 0.7475, 0.3763, 0.75, 0.377, 0.75, 0.375, 0.5025, 0.125, 0.5025, 0.125, 0.5, 0.375, 0.5, 0.875, 0.5025, 0.625, 0.5025, 0.625, 0.5, 0.875, 0.5, 0.125, 0.7475, 0.375, 0.7475, 0.375, 0.75, 0.125, 0.75, 0.625, 0.7475, 0.875, 0.7475, 0.875, 0.75, 0.625, 0.75, 0.375, 0.7475, 0.375, 0.7475, 0.377, 0.75, 0.3763, 0.75, 0.625, 0.7475, 0.625, 0.7475, 0.6237, 0.75, 0.6231, 0.75, 0.3763, 0.5, 0.377, 0.5, 0.375, 0.5025, 0.375, 0.5025, 0.6231, 0.5, 0.6237, 0.5, 0.625, 0.5025, 0.625, 0.5025, 0.6231, 0.75, 0.6229, 0.75, 0.625, 0.7475, 0.625, 0.7475, 0.6229, 0.5, 0.6231, 0.5, 0.625, 0.5025, 0.625, 0.5025, 0.375, 0.5025, 0.375, 0.5025, 0.377, 0.5, 0.3771, 0.5, 0.375, 0.7475, 0.375, 0.7475, 0.3771, 0.75, 0.377, 0.75, 0.625, 0.5025, 0.625, 0.5025, 0.6229, 0.5, 0.6229, 0.5, 0.375, 0.5025, 0.375, 0.5025, 0.3771, 0.5, 0.3771, 0.5, 0.375, 0.7475, 0.375, 0.7475, 0.3771, 0.75, 0.3771, 0.75, 0.625, 0.7475, 0.625, 0.7475, 0.6229, 0.75, 0.6229, 0.75, 0.375, 0.7475, 0.375, 0.7475, 0.377, 0.75, 0.3771, 0.75, 0.625, 0.7475, 0.625, 0.7475, 0.6229, 0.75, 0.6231, 0.75, 0.3771, 0.5, 0.377, 0.5, 0.375, 0.5025, 0.375, 0.5025, 0.6231, 0.5, 0.6229, 0.5, 0.625, 0.5025, 0.625, 0.5025, 0.6231, 0.75, 0.6237, 0.75, 0.625, 0.7475, 0.625, 0.7475, 0.6237, 0.5, 0.6231, 0.5, 0.625, 0.5025, 0.625, 0.5025, 0.375, 0.5025, 0.375, 0.5025, 0.377, 0.5, 0.3763, 0.5, 0.375, 0.7475, 0.375, 0.7475, 0.3763, 0.75, 0.377, 0.75, 0.6237, 0.5025, 0.3763, 0.5025, 0.3763, 0.5, 0.6238, 0.5, 0.375, 0.7475, 0.375, 0.5025, 0.3763, 0.5025, 0.3762, 0.7475, 0.625, 0.5025, 0.625, 0.7475, 0.6237, 0.7475, 0.6237, 0.5025, 0.6238, 0.75, 0.3763, 0.75, 0.3762, 0.7475, 0.6237, 0.7475, 0.375, 0.7475, 0.375, 0.7475, 0.3763, 0.75, 0.3763, 0.75, 0.625, 0.7475, 0.625, 0.7475, 0.6237, 0.75, 0.6238, 0.75, 0.3763, 0.5, 0.3763, 0.5, 0.375, 0.5025, 0.375, 0.5025, 0.6238, 0.5, 0.6237, 0.5, 0.625, 0.5025, 0.625, 0.5025, 0.375, 0.7475, 0.375, 0.7475, 0.3763, 0.75, 0.3763, 0.75, 0.625, 0.7475, 0.625, 0.7475, 0.6237, 0.75, 0.6237, 0.75, 0.3763, 0.5, 0.3763, 0.5, 0.375, 0.5025, 0.375, 0.5025, 0.6237, 0.5, 0.6237, 0.5, 0.625, 0.5025, 0.625, 0.5025, 0.1262, 0.5025, 0.375, 0.5025, 0.375, 0.7475, 0.1262, 0.7475, 0.1258, 0.7499, 0.1258, 0.75, 0.125, 0.7499, 0.6225, 0.9992, 0.625, 0.9992, 0.6225, 1.0, 0.1258, 0.5001, 0.125, 0.5001, 0.1258, 0.5, 0.8742, 0.5001, 0.8742, 0.5, 0.875, 0.5001, 0.3742, 0.7499, 0.375, 0.7499, 0.3742, 0.75, 0.6258, 0.7499, 0.6258, 0.75, 0.625, 0.7499, 0.3742, 0.5001, 0.3742, 0.5, 0.375, 0.5001, 0.6258, 0.5001, 0.625, 0.5001, 0.6258, 0.5, 0.1258, 0.7499, 0.1258, 0.75, 0.125, 0.7499, 0.6225, 0.9992, 0.625, 0.9992, 0.6225, 1.0, 0.1258, 0.5001, 0.125, 0.5001, 0.1258, 0.5, 0.8742, 0.5001, 0.8742, 0.5, 0.875, 0.5001, 0.3742, 0.7499, 0.375, 0.7499, 0.3742, 0.75, 0.6258, 0.7499, 0.6258, 0.75, 0.625, 0.7499, 0.3742, 0.5001, 0.3742, 0.5, 0.375, 0.5001, 0.6258, 0.5001, 0.625, 0.5001, 0.6258, 0.5, 0.1258, 0.7499, 0.1258, 0.75, 0.125, 0.7499, 0.6225, 0.9992, 0.625, 0.9992, 0.6225, 1.0, 0.1258, 0.5001, 0.125, 0.5001, 0.1258, 0.5, 0.8742, 0.5001, 0.8742, 0.5, 0.875, 0.5001, 0.3742, 0.7499, 0.375, 0.7499, 0.3742, 0.75, 0.6258, 0.7499, 0.6258, 0.75, 0.625, 0.7499, 0.3742, 0.5001, 0.3742, 0.5, 0.375, 0.5001, 0.6258, 0.5001, 0.625, 0.5001, 0.6258, 0.5, 0.1258, 0.7499, 0.1258, 0.75, 0.125, 0.7499, 0.6225, 0.9992, 0.625, 0.9992, 0.6225, 1.0, 0.1258, 0.5001, 0.125, 0.5001, 0.1258, 0.5, 0.8742, 0.5001, 0.8742, 0.5, 0.875, 0.5001, 0.3742, 0.7499, 0.375, 0.7499, 0.3742, 0.75, 0.6258, 0.7499, 0.6258, 0.75, 0.625, 0.7499, 0.3742, 0.5001, 0.3742, 0.5, 0.375, 0.5001, 0.6258, 0.5001, 0.625, 0.5001, 0.6258, 0.5, 0.1258, 0.7499, 0.1258, 0.75, 0.125, 0.7499, 0.6225, 0.9992, 0.625, 0.9992, 0.6225, 1.0, 0.1258, 0.5001, 0.125, 0.5001, 0.1258, 0.5, 0.8742, 0.5001, 0.8742, 0.5, 0.875, 0.5001, 0.3742, 0.7499, 0.375, 0.7499, 0.3742, 0.75, 0.6258, 0.7499, 0.6258, 0.75, 0.625, 0.7499, 0.3742, 0.5001, 0.3742, 0.5, 0.375, 0.5001, 0.6258, 0.5001, 0.625, 0.5001, 0.6258, 0.5, 0.1258, 0.7499, 0.1258, 0.75, 0.125, 0.7499, 0.6225, 0.9992, 0.625, 0.9992, 0.6225, 1.0, 0.1258, 0.5001, 0.125, 0.5001, 0.1258, 0.5, 0.8742, 0.5001, 0.8742, 0.5, 0.875, 0.5001, 0.3742, 0.7499, 0.375, 0.7499, 0.3742, 0.75, 0.6258, 0.7499, 0.6258, 0.75, 0.625, 0.7499, 0.3742, 0.5001, 0.3742, 0.5, 0.375, 0.5001, 0.6258, 0.5001, 0.625, 0.5001, 0.6258, 0.5, 0.1258, 0.7499, 0.1258, 0.75, 0.125, 0.7499, 0.6225, 0.9992, 0.625, 0.9992, 0.6225, 1.0, 0.1258, 0.5001, 0.125, 0.5001, 0.1258, 0.5, 0.8742, 0.5001, 0.8742, 0.5, 0.875, 0.5001, 0.3742, 0.7499, 0.375, 0.7499, 0.3742, 0.75, 0.6258, 0.7499, 0.6258, 0.75, 0.625, 0.7499, 0.3742, 0.5001, 0.3742, 0.5, 0.375, 0.5001, 0.6258, 0.5001, 0.625, 0.5001, 0.6258, 0.5, 0.1262, 0.7499, 0.1262, 0.75, 0.125, 0.7499, 0.6225, 0.9988, 0.625, 0.9987, 0.6225, 1.0, 0.1263, 0.5001, 0.125, 0.5001, 0.1262, 0.5, 0.8737, 0.5001, 0.8738, 0.5, 0.875, 0.5001, 0.3738, 0.7499, 0.375, 0.7499, 0.3738, 0.75, 0.6262, 0.7499, 0.6262, 0.75, 0.625, 0.7499, 0.3738, 0.5001, 0.3738, 0.5, 0.375, 0.5001, 0.6262, 0.5001, 0.625, 0.5001, 0.6262, 0.5, 0.1258, 0.7499, 0.1258, 0.75, 0.125, 0.7499, 0.6225, 0.9992, 0.625, 0.9992, 0.6225, 1.0, 0.1258, 0.5001, 0.125, 0.5001, 0.1258, 0.5, 0.8742, 0.5001, 0.8742, 0.5, 0.875, 0.5001, 0.3742, 0.7499, 0.375, 0.7499, 0.3742, 0.75, 0.6258, 0.7499, 0.6258, 0.75, 0.625, 0.7499, 0.3742, 0.5001, 0.3742, 0.5, 0.375, 0.5001, 0.6258, 0.5001, 0.625, 0.5001, 0.6258, 0.5, 0.1258, 0.7499, 0.1258, 0.75, 0.125, 0.7499, 0.6225, 0.9992, 0.625, 0.9992, 0.6225, 1.0, 0.1258, 0.5001, 0.125, 0.5001, 0.1258, 0.5, 0.8742, 0.5001, 0.8742, 0.5, 0.875, 0.5001, 0.3742, 0.7499, 0.375, 0.7499, 0.3742, 0.75, 0.6258, 0.7499, 0.6258, 0.75, 0.625, 0.7499, 0.3742, 0.5001, 0.3742, 0.5, 0.375, 0.5001, 0.6258, 0.5001, 0.625, 0.5001, 0.6258, 0.5, 0.1258, 0.7499, 0.1258, 0.75, 0.125, 0.7499, 0.6225, 0.9992, 0.625, 0.9992, 0.6225, 1.0, 0.1258, 0.5001, 0.125, 0.5001, 0.1258, 0.5, 0.8742, 0.5001, 0.8742, 0.5, 0.875, 0.5001, 0.3742, 0.7499, 0.375, 0.7499, 0.3742, 0.75, 0.6258, 0.7499, 0.6258, 0.75, 0.625, 0.7499, 0.3742, 0.5001, 0.3742, 0.5, 0.375, 0.5001, 0.6258, 0.5001, 0.625, 0.5001, 0.6258, 0.5, 0.1258, 0.7499, 0.1258, 0.75, 0.125, 0.7499, 0.6225, 0.9992, 0.625, 0.9992, 0.6225, 1.0, 0.1258, 0.5001, 0.125, 0.5001, 0.1258, 0.5, 0.8742, 0.5001, 0.8742, 0.5, 0.875, 0.5001, 0.3742, 0.7499, 0.375, 0.7499, 0.3742, 0.75, 0.6258, 0.7499, 0.6258, 0.75, 0.625, 0.7499, 0.3742, 0.5001, 0.3742, 0.5, 0.375, 0.5001, 0.6258, 0.5001, 0.625, 0.5001, 0.6258, 0.5, 0.1258, 0.5001, 0.1258, 0.7499, 0.125, 0.7499, 0.125, 0.5001, 0.3775, 0.9992, 0.6225, 0.9992, 0.6225, 1.0, 0.3775, 1.0, 0.8742, 0.7499, 0.8742, 0.5001, 0.875, 0.5001, 0.875, 0.7499, 0.6225, 0.2508, 0.3775, 0.2508, 0.3775, 0.25, 0.6225, 0.25, 0.3742, 0.5001, 0.1258, 0.5001, 0.1258, 0.5, 0.3742, 0.5, 0.8742, 0.5001, 0.6258, 0.5001, 0.6258, 0.5, 0.8742, 0.5, 0.6225, 0.0001191, 0.3775, 0.0001191, 0.3775, 0.0, 0.6225, 0.0, 0.3742, 0.7499, 0.3742, 0.5001, 0.375, 0.5001, 0.375, 0.7499, 0.6258, 0.5001, 0.6258, 0.7499, 0.625, 0.7499, 0.625, 0.5001, 0.6225, 0.7508, 0.3775, 0.7508, 0.3775, 0.75, 0.6225, 0.75, 0.1258, 0.7499, 0.3742, 0.7499, 0.3742, 0.75, 0.1258, 0.75, 0.6258, 0.7499, 0.8742, 0.7499, 0.8742, 0.75, 0.6258, 0.75, 0.1258, 0.5001, 0.1258, 0.7499, 0.125, 0.7499, 0.125, 0.5001, 0.3775, 0.9992, 0.6225, 0.9992, 0.6225, 1.0, 0.3775, 1.0, 0.8742, 0.7499, 0.8742, 0.5001, 0.875, 0.5001, 0.875, 0.7499, 0.6225, 0.2508, 0.3775, 0.2508, 0.3775, 0.25, 0.6225, 0.25, 0.3742, 0.5001, 0.1258, 0.5001, 0.1258, 0.5, 0.3742, 0.5, 0.8742, 0.5001, 0.6258, 0.5001, 0.6258, 0.5, 0.8742, 0.5, 0.6225, 0.0001191, 0.3775, 0.0001191, 0.3775, 0.0, 0.6225, 0.0, 0.3742, 0.7499, 0.3742, 0.5001, 0.375, 0.5001, 0.375, 0.7499, 0.6258, 0.5001, 0.6258, 0.7499, 0.625, 0.7499, 0.625, 0.5001, 0.6225, 0.7508, 0.3775, 0.7508, 0.3775, 0.75, 0.6225, 0.75, 0.1258, 0.7499, 0.3742, 0.7499, 0.3742, 0.75, 0.1258, 0.75, 0.6258, 0.7499, 0.8742, 0.7499, 0.8742, 0.75, 0.6258, 0.75, 0.1258, 0.5001, 0.1258, 0.7499, 0.125, 0.7499, 0.125, 0.5001, 0.3775, 0.9992, 0.6225, 0.9992, 0.6225, 1.0, 0.3775, 1.0, 0.8742, 0.7499, 0.8742, 0.5001, 0.875, 0.5001, 0.875, 0.7499, 0.6225, 0.2508, 0.3775, 0.2508, 0.3775, 0.25, 0.6225, 0.25, 0.3742, 0.5001, 0.1258, 0.5001, 0.1258, 0.5, 0.3742, 0.5, 0.8742, 0.5001, 0.6258, 0.5001, 0.6258, 0.5, 0.8742, 0.5, 0.6225, 0.0001191, 0.3775, 0.0001191, 0.3775, 0.0, 0.6225, 0.0, 0.3742, 0.7499, 0.3742, 0.5001, 0.375, 0.5001, 0.375, 0.7499, 0.6258, 0.5001, 0.6258, 0.7499, 0.625, 0.7499, 0.625, 0.5001, 0.6225, 0.7508, 0.3775, 0.7508, 0.3775, 0.75, 0.6225, 0.75, 0.1258, 0.7499, 0.3742, 0.7499, 0.3742, 0.75, 0.1258, 0.75, 0.6258, 0.7499, 0.8742, 0.7499, 0.8742, 0.75, 0.6258, 0.75, 0.1258, 0.5001, 0.1258, 0.7499, 0.125, 0.7499, 0.125, 0.5001, 0.3775, 0.9992, 0.6225, 0.9992, 0.6225, 1.0, 0.3775, 1.0, 0.8742, 0.7499, 0.8742, 0.5001, 0.875, 0.5001, 0.875, 0.7499, 0.6225, 0.2508, 0.3775, 0.2508, 0.3775, 0.25, 0.6225, 0.25, 0.3742, 0.5001, 0.1258, 0.5001, 0.1258, 0.5, 0.3742, 0.5, 0.8742, 0.5001, 0.6258, 0.5001, 0.6258, 0.5, 0.8742, 0.5, 0.6225, 0.0001191, 0.3775, 0.0001191, 0.3775, 0.0, 0.6225, 0.0, 0.3742, 0.7499, 0.3742, 0.5001, 0.375, 0.5001, 0.375, 0.7499, 0.6258, 0.5001, 0.6258, 0.7499, 0.625, 0.7499, 0.625, 0.5001, 0.6225, 0.7508, 0.3775, 0.7508, 0.3775, 0.75, 0.6225, 0.75, 0.1258, 0.7499, 0.3742, 0.7499, 0.3742, 0.75, 0.1258, 0.75, 0.6258, 0.7499, 0.8742, 0.7499, 0.8742, 0.75, 0.6258, 0.75, 0.1258, 0.5001, 0.1258, 0.7499, 0.125, 0.7499, 0.125, 0.5001, 0.3775, 0.9992, 0.6225, 0.9992, 0.6225, 1.0, 0.3775, 1.0, 0.8742, 0.7499, 0.8742, 0.5001, 0.875, 0.5001, 0.875, 0.7499, 0.6225, 0.2508, 0.3775, 0.2508, 0.3775, 0.25, 0.6225, 0.25, 0.3742, 0.5001, 0.1258, 0.5001, 0.1258, 0.5, 0.3742, 0.5, 0.8742, 0.5001, 0.6258, 0.5001, 0.6258, 0.5, 0.8742, 0.5, 0.6225, 0.0001191, 0.3775, 0.0001191, 0.3775, 0.0, 0.6225, 0.0, 0.3742, 0.7499, 0.3742, 0.5001, 0.375, 0.5001, 0.375, 0.7499, 0.6258, 0.5001, 0.6258, 0.7499, 0.625, 0.7499, 0.625, 0.5001, 0.6225, 0.7508, 0.3775, 0.7508, 0.3775, 0.75, 0.6225, 0.75, 0.1258, 0.7499, 0.3742, 0.7499, 0.3742, 0.75, 0.1258, 0.75, 0.6258, 0.7499, 0.8742, 0.7499, 0.8742, 0.75, 0.6258, 0.75, 0.1258, 0.5001, 0.1258, 0.7499, 0.125, 0.7499, 0.125, 0.5001, 0.3775, 0.9992, 0.6225, 0.9992, 0.6225, 1.0, 0.3775, 1.0, 0.8742, 0.7499, 0.8742, 0.5001, 0.875, 0.5001, 0.875, 0.7499, 0.6225, 0.2508, 0.3775, 0.2508, 0.3775, 0.25, 0.6225, 0.25, 0.3742, 0.5001, 0.1258, 0.5001, 0.1258, 0.5, 0.3742, 0.5, 0.8742, 0.5001, 0.6258, 0.5001, 0.6258, 0.5, 0.8742, 0.5, 0.6225, 0.0001191, 0.3775, 0.0001191, 0.3775, 0.0, 0.6225, 0.0, 0.3742, 0.7499, 0.3742, 0.5001, 0.375, 0.5001, 0.375, 0.7499, 0.6258, 0.5001, 0.6258, 0.7499, 0.625, 0.7499, 0.625, 0.5001, 0.6225, 0.7508, 0.3775, 0.7508, 0.3775, 0.75, 0.6225, 0.75, 0.1258, 0.7499, 0.3742, 0.7499, 0.3742, 0.75, 0.1258, 0.75, 0.6258, 0.7499, 0.8742, 0.7499, 0.8742, 0.75, 0.6258, 0.75, 0.1258, 0.5001, 0.1258, 0.7499, 0.125, 0.7499, 0.125, 0.5001, 0.3775, 0.9992, 0.6225, 0.9992, 0.6225, 1.0, 0.3775, 1.0, 0.8742, 0.7499, 0.8742, 0.5001, 0.875, 0.5001, 0.875, 0.7499, 0.6225, 0.2508, 0.3775, 0.2508, 0.3775, 0.25, 0.6225, 0.25, 0.3742, 0.5001, 0.1258, 0.5001, 0.1258, 0.5, 0.3742, 0.5, 0.8742, 0.5001, 0.6258, 0.5001, 0.6258, 0.5, 0.8742, 0.5, 0.6225, 0.0001191, 0.3775, 0.0001191, 0.3775, 0.0, 0.6225, 0.0, 0.3742, 0.7499, 0.3742, 0.5001, 0.375, 0.5001, 0.375, 0.7499, 0.6258, 0.5001, 0.6258, 0.7499, 0.625, 0.7499, 0.625, 0.5001, 0.6225, 0.7508, 0.3775, 0.7508, 0.3775, 0.75, 0.6225, 0.75, 0.1258, 0.7499, 0.3742, 0.7499, 0.3742, 0.75, 0.1258, 0.75, 0.6258, 0.7499, 0.8742, 0.7499, 0.8742, 0.75, 0.6258, 0.75, 0.1263, 0.5001, 0.1262, 0.7499, 0.125, 0.7499, 0.125, 0.5001, 0.3775, 0.9988, 0.6225, 0.9988, 0.6225, 1.0, 0.3775, 1.0, 0.8738, 0.7499, 0.8737, 0.5001, 0.875, 0.5001, 0.875, 0.7499, 0.6225, 0.2512, 0.3775, 0.2512, 0.3775, 0.25, 0.6225, 0.25, 0.3738, 0.5001, 0.1263, 0.5001, 0.1262, 0.5, 0.3738, 0.5, 0.8737, 0.5001, 0.6262, 0.5001, 0.6262, 0.5, 0.8738, 0.5, 0.6225, 0.000119, 0.3775, 0.000119, 0.3775, 0.0, 0.6225, 0.0, 0.3738, 0.7499, 0.3738, 0.5001, 0.375, 0.5001, 0.375, 0.7499, 0.6262, 0.5001, 0.6262, 0.7499, 0.625, 0.7499, 0.625, 0.5001, 0.6225, 0.7512, 0.3775, 0.7512, 0.3775, 0.75, 0.6225, 0.75, 0.1262, 0.7499, 0.3738, 0.7499, 0.3738, 0.75, 0.1262, 0.75, 0.6262, 0.7499, 0.8738, 0.7499, 0.8738, 0.75, 0.6262, 0.75, 0.1258, 0.5001, 0.1258, 0.7499, 0.125, 0.7499, 0.125, 0.5001, 0.3775, 0.9992, 0.6225, 0.9992, 0.6225, 1.0, 0.3775, 1.0, 0.8742, 0.7499, 0.8742, 0.5001, 0.875, 0.5001, 0.875, 0.7499, 0.6225, 0.2508, 0.3775, 0.2508, 0.3775, 0.25, 0.6225, 0.25, 0.3742, 0.5001, 0.1258, 0.5001, 0.1258, 0.5, 0.3742, 0.5, 0.8742, 0.5001, 0.6258, 0.5001, 0.6258, 0.5, 0.8742, 0.5, 0.6225, 0.0001191, 0.3775, 0.0001191, 0.3775, 0.0, 0.6225, 0.0, 0.3742, 0.7499, 0.3742, 0.5001, 0.375, 0.5001, 0.375, 0.7499, 0.6258, 0.5001, 0.6258, 0.7499, 0.625, 0.7499, 0.625, 0.5001, 0.6225, 0.7508, 0.3775, 0.7508, 0.3775, 0.75, 0.6225, 0.75, 0.1258, 0.7499, 0.3742, 0.7499, 0.3742, 0.75, 0.1258, 0.75, 0.6258, 0.7499, 0.8742, 0.7499, 0.8742, 0.75, 0.6258, 0.75, 0.1258, 0.5001, 0.1258, 0.7499, 0.125, 0.7499, 0.125, 0.5001, 0.3775, 0.9992, 0.6225, 0.9992, 0.6225, 1.0, 0.3775, 1.0, 0.8742, 0.7499, 0.8742, 0.5001, 0.875, 0.5001, 0.875, 0.7499, 0.6225, 0.2508, 0.3775, 0.2508, 0.3775, 0.25, 0.6225, 0.25, 0.3742, 0.5001, 0.1258, 0.5001, 0.1258, 0.5, 0.3742, 0.5, 0.8742, 0.5001, 0.6258, 0.5001, 0.6258, 0.5, 0.8742, 0.5, 0.6225, 0.0001191, 0.3775, 0.0001191, 0.3775, 0.0, 0.6225, 0.0, 0.3742, 0.7499, 0.3742, 0.5001, 0.375, 0.5001, 0.375, 0.7499, 0.6258, 0.5001, 0.6258, 0.7499, 0.625, 0.7499, 0.625, 0.5001, 0.6225, 0.7508, 0.3775, 0.7508, 0.3775, 0.75, 0.6225, 0.75, 0.1258, 0.7499, 0.3742, 0.7499, 0.3742, 0.75, 0.1258, 0.75, 0.6258, 0.7499, 0.8742, 0.7499, 0.8742, 0.75, 0.6258, 0.75, 0.1258, 0.5001, 0.1258, 0.7499, 0.125, 0.7499, 0.125, 0.5001, 0.3775, 0.9992, 0.6225, 0.9992, 0.6225, 1.0, 0.3775, 1.0, 0.8742, 0.7499, 0.8742, 0.5001, 0.875, 0.5001, 0.875, 0.7499, 0.6225, 0.2508, 0.3775, 0.2508, 0.3775, 0.25, 0.6225, 0.25, 0.3742, 0.5001, 0.1258, 0.5001, 0.1258, 0.5, 0.3742, 0.5, 0.8742, 0.5001, 0.6258, 0.5001, 0.6258, 0.5, 0.8742, 0.5, 0.6225, 0.0001191, 0.3775, 0.0001191, 0.3775, 0.0, 0.6225, 0.0, 0.3742, 0.7499, 0.3742, 0.5001, 0.375, 0.5001, 0.375, 0.7499, 0.6258, 0.5001, 0.6258, 0.7499, 0.625, 0.7499, 0.625, 0.5001, 0.6225, 0.7508, 0.3775, 0.7508, 0.3775, 0.75, 0.6225, 0.75, 0.1258, 0.7499, 0.3742, 0.7499, 0.3742, 0.75, 0.1258, 0.75, 0.6258, 0.7499, 0.8742, 0.7499, 0.8742, 0.75, 0.6258, 0.75, 0.1258, 0.5001, 0.1258, 0.7499, 0.125, 0.7499, 0.125, 0.5001, 0.3775, 0.9992, 0.6225, 0.9992, 0.6225, 1.0, 0.3775, 1.0, 0.8742, 0.7499, 0.8742, 0.5001, 0.875, 0.5001, 0.875, 0.7499, 0.6225, 0.2508, 0.3775, 0.2508, 0.3775, 0.25, 0.6225, 0.25, 0.3742, 0.5001, 0.1258, 0.5001, 0.1258, 0.5, 0.3742, 0.5, 0.8742, 0.5001, 0.6258, 0.5001, 0.6258, 0.5, 0.8742, 0.5, 0.6225, 0.0001191, 0.3775, 0.0001191, 0.3775, 0.0, 0.6225, 0.0, 0.3742, 0.7499, 0.3742, 0.5001, 0.375, 0.5001, 0.375, 0.7499, 0.6258, 0.5001, 0.6258, 0.7499, 0.625, 0.7499, 0.625, 0.5001, 0.6225, 0.7508, 0.3775, 0.7508, 0.3775, 0.75, 0.6225, 0.75, 0.1258, 0.7499, 0.3742, 0.7499, 0.3742, 0.75, 0.1258, 0.75, 0.6258, 0.7499, 0.8742, 0.7499, 0.8742, 0.75, 0.6258, 0.75, 0.1258, 0.5001, 0.3742, 0.5001, 0.3742, 0.7499, 0.1258, 0.7499])
me_cube_001.use_remesh_fix_poles = True
me_cube_001.use_remesh_preserve_attributes = False
me_cube_001.use_mirror_vertex_groups = False
me_cube_001.update()

# ---- objects
ob_cube = bpy.data.objects.new('Cube', me_cube_001)

# ---- transforms, parenting, visibility, modifiers, constraints
ob_cube.location = (0.0, 0.0, -1.49e-08)
ob_cube.scale = (0.1, 0.1, 0.1)
ob_cube.lineart.crease_threshold = 0.0

# ---- collection membership
col_collection.objects.link(ob_cube)

# ---- scene / render settings (as saved in the file)
scene.frame_start = 1; scene.frame_end = 250; scene.frame_set(1)
scene.render.engine = 'BLENDER_EEVEE_NEXT'
scene.cycles.use_denoising = False
scene.cycles.samples = 128
scene.cycles.sampling_pattern = 'TABULATED_SOBOL'
scene.cycles.use_adaptive_sampling = False
scene.cycles.use_light_tree = False
scene.view_settings.view_transform = 'Filmic'
bpy.context.view_layer.update()

# ---- added for rendering (the .blend has no active camera and no usable light): camera, sun
cam_auto = bpy.data.cameras.new('AutoCamera')
cam_auto.lens = 50.0
cam_auto.sensor_width = 36.0
cam_auto.clip_end = 1000.0
ob_auto_camera = bpy.data.objects.new('AutoCamera', cam_auto)
scene.collection.objects.link(ob_auto_camera)
ob_auto_camera.location = (3.42949, -4.1223, 2.9482)
ob_auto_camera.rotation_euler = (1.09748, -7.21219e-08, 0.694738)
scene.camera = ob_auto_camera
light_auto_sun = bpy.data.lights.new('AutoSun', 'SUN')
light_auto_sun.energy = 3.0
light_auto_sun.angle = 0.0523599
ob_auto_sun = bpy.data.objects.new('AutoSun', light_auto_sun)
scene.collection.objects.link(ob_auto_sun)
ob_auto_sun.rotation_euler = (0.872665, 0.174533, 0.523599)
bpy.context.view_layer.update()
